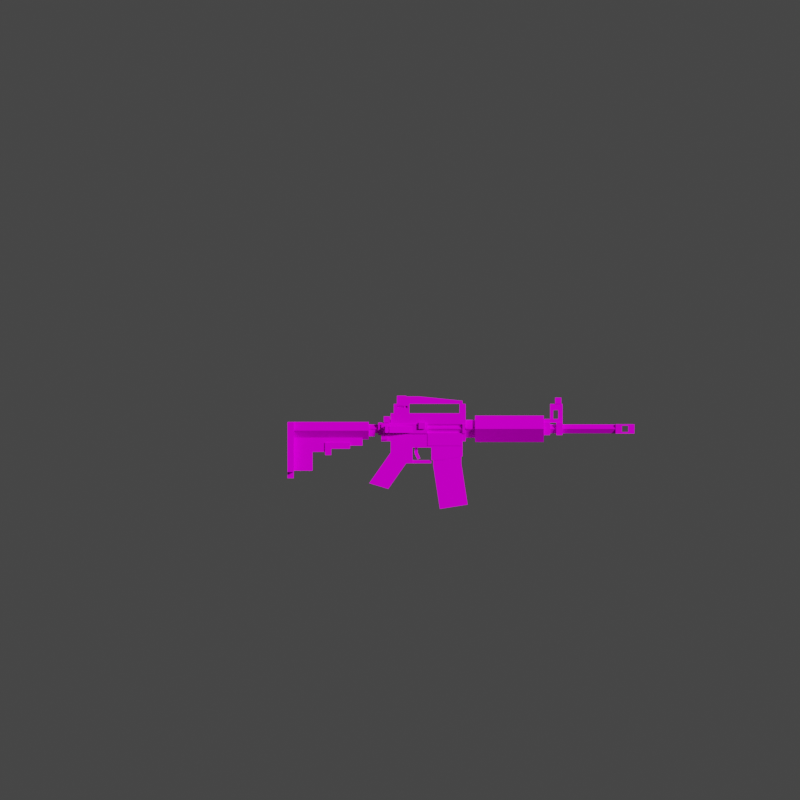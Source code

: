 # Source: m4_stripped.blend  (saved by Blender 3.3.6; exported with 4.5.12 LTS)
import bpy
from mathutils import Matrix  # noqa: F401  (used for matrix-valued properties, if any)

bpy.ops.wm.read_factory_settings(use_empty=True)
scene = bpy.context.scene
scene.name = 'Scene'

# ---- collections
col_collection = bpy.data.collections.new('Collection'); scene.collection.children.link(col_collection)
col_references = bpy.data.collections.new('references'); scene.collection.children.link(col_references)

# ---- images (referenced by path relative to the original .blend; pixels are not part of the script)
import os
ASSET_DIR = os.environ.get("B2B_ASSET_DIR", "")  # directory of the original .blend (textures are referenced by path, not embedded)
HERE = os.path.dirname(os.path.abspath(__file__))  # packed textures are extracted next to this script under _unpacked/

def load_image(name, relpath, width, height, colorspace="sRGB"):
    """Load a texture the original file referenced (path relative to the .blend, or extracted next to this script)."""
    p = next((c for c in (os.path.join(HERE, relpath), os.path.join(ASSET_DIR, relpath)) if relpath and os.path.exists(c)), "")
    if p:
        img = bpy.data.images.load(p, check_existing=True)
        img.name = name
    else:  # same state as the original file: an image datablock whose file is absent (Cycles renders it pink)
        img = bpy.data.images.new(name, width, height)
        img.source = "FILE"
        img.filepath = "//" + (relpath or name)
    img.colorspace_settings.name = colorspace
    return img
img_m4_png = load_image('m4.png', 'm4.png', 1024, 1024, 'sRGB')

# ---- materials (node trees are filled in below, after node groups)
mat_material_001 = bpy.data.materials.new('Material.001')
mat_material_001.use_transparent_shadow = False

# ---- material node trees
mat_material_001.use_nodes = True; mat_material_001.node_tree.nodes.clear()
_N = mat_material_001.node_tree.nodes; _L = mat_material_001.node_tree.links
n0 = _N.new('ShaderNodeBsdfPrincipled'); n0.name = 'Principled BSDF'; n0.location = (10, 300)
n0.distribution = 'GGX'
n0.subsurface_method = 'RANDOM_WALK_SKIN'
n0.inputs[2].default_value = 0.0
n0.inputs[3].default_value = 1.45
n0.inputs[11].default_value = 1.01
n0.inputs[13].default_value = 0.0
n0.inputs[20].default_value = 0.0
n0.inputs[27].default_value = (0.0, 0.0, 0.0, 1.0)
n1 = _N.new('ShaderNodeTexImage'); n1.name = 'Image Texture'; n1.location = (-660, 123)
n1.width = 215
n1.image = img_m4_png
n1.interpolation = 'Closest'
n2 = _N.new('ShaderNodeOutputMaterial'); n2.name = 'Material Output'; n2.location = (300, 300)
_L.new(n0.outputs[0], n2.inputs[0])
_L.new(n1.outputs[0], n0.inputs[0])
_L.new(n1.outputs[1], n0.inputs[4])
n2.is_active_output = True

# ---- world
world_world = bpy.data.worlds.new('World'); scene.world = world_world
world_world.use_nodes = True; world_world.node_tree.nodes.clear()
_N = world_world.node_tree.nodes; _L = world_world.node_tree.links
n0 = _N.new('ShaderNodeOutputWorld'); n0.name = 'World Output'; n0.location = (300, 300)
n1 = _N.new('ShaderNodeBackground'); n1.name = 'Background'; n1.location = (10, 300)
n1.inputs[0].default_value = (0.05088, 0.05088, 0.05088, 1.0)
_L.new(n1.outputs[0], n0.inputs[0])
n0.is_active_output = True
world_world.color = (0.05088, 0.05088, 0.05088)
world_world.use_sun_shadow = False
world_world.sun_shadow_jitter_overblur = 0.0

# ---- cameras
cam_camera_001 = bpy.data.cameras.new('Camera.001')
cam_camera_001.lens = 21.45
cam_camera_001.display_size = 0.01562
cam_camera_001.lens_unit = 'FOV'
cam_camera_002 = bpy.data.cameras.new('Camera.002')
cam_camera_002.type = 'ORTHO'
cam_camera_002.lens = 21.45
cam_camera_002.ortho_scale = 2.0
cam_camera_002.display_size = 0.01562
cam_camera_002.lens_unit = 'FOV'

# ---- lights
light_light = bpy.data.lights.new('Light', 'SUN')
light_light.transmission_factor = 0.0
light_light.angle = 0.1993
light_light.energy = 3.0
light_light.shadow_soft_size = 0.1958
light_light.shadow_cascade_max_distance = 1000.0

# ---- meshes
me_cube_001 = bpy.data.meshes.new('Cube.001')
me_cube_001.from_pydata([(-0.293, -0.1172, -0.1875), (-0.293, 0.1172, -0.1875), (0.293, -0.1172, -0.1875), (0.293, 0.1172, -0.1875), (0.1219, 0.1172, -0.1875), (-0.1219, 0.1172, -0.1875), (-0.1219, -0.1172, -0.1875), (0.1219, -0.1172, -0.1875), (-0.293, -0.1172, -0.07031), (-0.293, 0.1172, -0.07031), (0.293, 0.1172, -0.07031), (0.293, -0.1172, -0.07031), (0.1219, -0.1172, -0.07031), (-0.1219, -0.1172, -0.07031), (-0.1219, 0.1172, -0.07031), (0.1219, 0.1172, -0.07031), (0.1219, 0.5859, -0.1875), (-0.1219, 0.5859, -0.1875), (-0.1219, 0.5859, -0.07031), (0.1219, 0.5859, -0.07031), (-0.293, -0.1172, 0.04687), (-0.293, 0.1172, 0.04687), (0.293, 0.1172, 0.04687), (0.293, -0.1172, 0.04687), (0.1219, -0.1172, 0.04687), (-0.1219, -0.1172, 0.04687), (-0.1219, 0.1172, 0.04687), (0.1219, 0.1172, 0.04687), (-0.2185, 1.732, -1.782), (-0.2185, 1.734, -0.6098), (-0.2185, 2.792, -1.73), (-0.2185, 2.789, -0.6098), (0.2185, 1.732, -1.782), (0.2185, 1.734, -0.6098), (0.2185, 2.792, -1.73), (0.2185, 2.789, -0.6098), (-0.2185, 1.986, -3.426), (0.2185, 1.986, -3.426), (0.2185, 3.028, -3.261), (-0.2185, 3.028, -3.261), (-2.794e-08, -0.5315, -2.27), (-2.794e-08, 0.1407, -1.31), (-2.794e-08, 0.05133, -2.674), (-2.794e-08, 0.7236, -1.714), (0.2344, -0.5315, -2.27), (0.2344, 0.1407, -1.31), (0.2344, 0.05133, -2.674), (0.2344, 0.7236, -1.714), (-2.794e-08, -0.6659, -2.462), (0.2344, -0.6659, -2.462), (-2.794e-08, 0.9609, -1.125), (0.2344, 0.1406, 0.0465), (0.2344, 2.836, 0.0465), (-2.794e-08, -0.2109, -0.8895), (0.2344, 2.836, -0.891), (0.2344, 2.953, 0.0465), (-2.794e-08, 2.953, -0.891), (0.2344, 2.953, -0.891), (0.2344, -0.2109, -0.2465), (0.2344, -0.2109, -0.8895), (0.2344, 0.9609, 0.0465), (0.2344, 0.9609, -1.125), (-2.794e-08, 2.836, -0.891), (0.2344, 0.02344, -0.2465), (0.2344, 0.9609, -1.714), (0.2344, 1.664, -1.125), (0.2344, 1.523, 0.0465), (-2.794e-08, 1.664, -1.125), (0.2344, 1.523, -0.5981), (0.2344, 2.953, -0.5981), (0.2344, 2.836, -0.5981), (0.2344, 0.02344, -0.5981), (0.2344, 0.9609, -0.5981), (0.2344, 1.523, -0.2466), (0.2344, 2.953, -0.2466), (0.2344, 2.836, -0.2466), (0.2344, 0.9609, -0.2466), (0.2344, 2.836, -1.454), (-2.794e-08, 2.836, -1.454), (-2.794e-08, 1.664, -1.594), (-2.794e-08, 2.067, -1.594), (0.2344, -0.2109, -0.6566), (-2.794e-08, 3.305, 0.07493), (-2.794e-08, 5.883, 0.07493), (-2.794e-08, 3.305, -0.9194), (0.4972, 3.305, -0.4223), (-2.794e-08, 5.883, -0.9194), (0.4972, 5.883, -0.4223), (-2.794e-08, 3.304, -0.0873), (0.335, 3.304, -0.4223), (-2.794e-08, 3.304, -0.7572), (0.2919, 2.953, -0.4223), (0.293, 0.02344, -0.2465), (0.293, 0.02344, -0.5981), (0.293, 0.9609, -0.2466), (0.293, 1.523, -0.2466), (0.293, 2.836, -0.2466), (0.293, 2.953, -0.2466), (0.293, 2.836, -0.5981), (0.293, 2.953, -0.5981), (0.293, 0.9609, -0.5981), (0.293, 1.523, -0.5981), (-2.794e-08, -0.2109, -0.6566), (0.2344, -0.3281, -0.5981), (0.2344, -0.3281, -0.2465), (-2.794e-08, -0.3281, -0.2465), (0.2344, -0.3281, -0.6566), (-2.794e-08, -0.3281, -0.6566), (-2.794e-08, -0.3281, -0.5981), (0.2344, 0.1406, -0.1879), (0.2344, -0.2109, -0.1879), (-2.794e-08, 0.1406, -0.1879), (-2.794e-08, -0.2109, -0.1879), (-2.794e-08, -0.3281, -0.1879), (0.2344, -0.3281, -0.1879), (0.293, -0.2109, -0.2465), (0.293, -0.2109, -0.5981), (0.2344, -0.2109, -0.5981), (0.1758, 1.664, -1.714), (0.1758, 1.664, -1.594), (-2.794e-08, 0.9611, -1.594), (0.1758, 0.9611, -1.594), (0.1758, 0.9611, -1.714), (-2.794e-08, 1.664, -1.714), (-2.794e-08, 0.9611, -1.714), (0.2344, -0.2109, -0.8324), (0.293, -0.2109, -0.8324), (0.2344, 0.02344, -0.8324), (0.293, 0.02344, -0.8324), (-2.794e-08, 0.1406, -0.8895), (0.2344, 0.1406, -0.8895), (-2.794e-08, 0.1406, -1.1), (0.2344, 0.1406, -1.1), (0.2344, 0.9609, -1.597), (0.2344, 2.067, -1.594), (0.2344, 1.664, -1.594), (-0.2344, -0.5315, -2.27), (-0.2344, 0.1407, -1.31), (-0.2344, 0.05133, -2.674), (-0.2344, 0.7236, -1.714), (-0.2344, -0.6659, -2.462), (-0.2344, 0.1406, 0.0465), (-0.2344, 2.836, 0.0465), (-0.2344, 2.836, -0.891), (-0.2344, 2.953, 0.0465), (-0.2344, 2.953, -0.891), (-0.2344, -0.2109, -0.2465), (-0.2344, -0.2109, -0.8895), (-0.2344, 0.9609, 0.0465), (-0.2344, 0.9609, -1.125), (-0.2344, 0.02344, -0.2465), (-0.2344, 0.9609, -1.714), (-0.2344, 1.664, -1.125), (-0.2344, 1.523, 0.0465), (-0.2344, 1.523, -0.5981), (-0.2344, 2.953, -0.5981), (-0.2344, 2.836, -0.5981), (-0.2344, 0.02344, -0.5981), (-0.2344, 0.9609, -0.5981), (-0.2344, 1.523, -0.2466), (-0.2344, 2.953, -0.2466), (-0.2344, 2.836, -0.2466), (-0.2344, 0.9609, -0.2466), (-0.2344, 2.836, -1.454), (-0.2344, -0.2109, -0.6566), (-0.4972, 3.305, -0.4223), (-0.4972, 5.883, -0.4223), (-0.335, 3.304, -0.4223), (-0.2919, 2.953, -0.4223), (-0.293, 0.02344, -0.2465), (-0.293, 0.02344, -0.5981), (-0.293, 0.9609, -0.2466), (-0.293, 1.523, -0.2466), (-0.293, 2.836, -0.2466), (-0.293, 2.953, -0.2466), (-0.293, 2.836, -0.5981), (-0.293, 2.953, -0.5981), (-0.293, 0.9609, -0.5981), (-0.293, 1.523, -0.5981), (-0.2344, -0.3281, -0.5981), (-0.2344, -0.3281, -0.2465), (-0.2344, -0.3281, -0.6566), (-0.2344, 0.1406, -0.1879), (-0.2344, -0.2109, -0.1879), (-0.2344, -0.3281, -0.1879), (-0.293, -0.2109, -0.2465), (-0.293, -0.2109, -0.5981), (-0.2344, -0.2109, -0.5981), (-0.1758, 1.664, -1.714), (-0.1758, 1.664, -1.594), (-0.1758, 0.9611, -1.594), (-0.1758, 0.9611, -1.714), (-0.2344, -0.2109, -0.8324), (-0.293, -0.2109, -0.8324), (-0.2344, 0.02344, -0.8324), (-0.293, 0.02344, -0.8324), (-0.2344, 0.1406, -0.8895), (-0.2344, 0.1406, -1.1), (-0.2344, 0.9609, -1.597), (-0.2344, 2.067, -1.594), (-0.2344, 1.664, -1.594), (-2.794e-08, 2.954, -0.0873), (0.335, 2.954, -0.4223), (-2.794e-08, 2.954, -0.7572), (-0.335, 2.954, -0.4223), (-2.794e-08, 2.953, 0.0465), (-0.1641, 1.523, -0.4223), (-0.1641, 2.836, -0.4229), (-4.56e-08, 5.883, -0.5895), (-0.1672, 5.883, -0.4223), (-3.677e-08, 8.578, -0.5895), (-0.1672, 8.579, -0.4223), (0.1672, 5.883, -0.4223), (-2.794e-08, 5.883, -0.255), (0.1672, 8.579, -0.4223), (-1.028e-08, 8.578, -0.255), (0.2578, 1.523, -0.5863), (0.2574, 1.523, -1.055), (0.2578, 2.812, -0.5863), (0.2574, 2.812, -1.055), (-0.1758, 8.578, -0.598), (-0.1758, 8.578, -0.2465), (-0.1758, 9.281, -0.5977), (-0.1758, 9.281, -0.2461), (0.1758, 8.578, -0.598), (0.1758, 8.578, -0.2465), (0.1758, 9.281, -0.5977), (0.1758, 9.281, -0.2461), (-0.1758, 8.812, -0.598), (-0.1758, 8.812, -0.2465), (0.1758, 8.812, -0.598), (0.1758, 8.812, -0.2465), (-0.1758, 9.047, -0.2462), (0.1758, 9.047, -0.5978), (-0.1758, 9.047, -0.5978), (0.1758, 9.047, -0.2462), (-0.1758, 8.578, -0.3049), (-0.1758, 9.281, -0.3045), (0.1758, 9.281, -0.3045), (0.1758, 8.578, -0.3049), (0.1758, 8.812, -0.3049), (-0.1758, 8.812, -0.3049), (0.1758, 9.047, -0.3046), (-0.1758, 9.047, -0.3046), (-0.1758, 9.281, -0.5389), (0.1758, 9.281, -0.5389), (0.1758, 8.578, -0.5392), (0.1758, 8.812, -0.5393), (-0.1758, 8.812, -0.5393), (0.1758, 9.047, -0.539), (-0.1758, 9.047, -0.539), (-0.1758, 8.578, -0.5392), (0.1172, 9.281, -0.5977), (-0.1172, 9.281, -0.5977), (-0.1172, 9.281, -0.2461), (0.1172, 9.281, -0.2461), (-0.1172, 8.578, -0.598), (0.1172, 8.578, -0.598), (0.1172, 8.578, -0.2465), (-0.1172, 8.578, -0.2465), (-0.1172, 8.812, -0.2465), (0.1172, 8.812, -0.2465), (0.1172, 8.812, -0.598), (-0.1172, 8.812, -0.598), (0.1172, 9.047, -0.5978), (-0.1172, 9.047, -0.5978), (-0.1172, 9.047, -0.2462), (0.1172, 9.047, -0.2462), (-0.1172, 9.281, -0.3045), (0.1172, 9.281, -0.3045), (-0.1172, 9.281, -0.5389), (0.1172, 9.281, -0.5389), (0.3194, 0.0295, -0.5699), (0.3194, 0.0295, -0.3356), (0.06094, 0.9307, -0.5699), (0.06094, 0.9307, -0.3356), (0.5447, 0.0941, -0.5699), (0.5447, 0.0941, -0.3356), (0.2862, 0.9953, -0.5699), (0.2862, 0.9953, -0.3356), (0.3646, -0.1282, -0.5699), (0.3646, -0.1282, -0.3356), (0.5899, -0.0636, -0.5699), (0.5899, -0.0636, -0.3356), (0.3751, -0.001504, -0.529), (0.3751, -0.001504, -0.3765), (0.5138, 0.03829, -0.3765), (0.5138, 0.03829, -0.529), (0.3315, -0.01274, -0.5699), (0.3315, -0.01274, -0.3356), (0.5568, 0.05186, -0.3356), (0.5568, 0.05186, -0.5699), (0.3306, 0.1534, -0.529), (0.3306, 0.1534, -0.3765), (0.4694, 0.1932, -0.3765), (0.4694, 0.1932, -0.529), (0.1641, 1.195, -0.4223), (0.1641, 1.195, -0.1879), (0.1641, 1.43, -0.4223), (0.1641, 1.43, -0.1879), (0.3984, 1.195, -0.4223), (0.3984, 1.195, -0.1879), (0.3984, 1.43, -0.4223), (0.3984, 1.43, -0.1879), (-1.118e-07, 1.43, -0.1737), (1.397e-08, 2.836, -0.1737), (-3.806e-24, 1.43, -0.6708), (0.2486, 1.43, -0.4223), (1.257e-07, 2.836, -0.6708), (0.2486, 2.836, -0.4223), (-0.05859, 1.037, -1.338), (-0.05859, 1.037, -1.078), (-0.05859, 1.154, -1.078), (0.05859, 1.037, -1.338), (0.05859, 1.037, -1.078), (0.05859, 1.154, -1.313), (0.05859, 1.154, -1.078), (-0.05859, 1.147, -1.574), (-0.05859, 1.253, -1.525), (-0.05859, 1.154, -1.312), (0.05859, 1.147, -1.574), (0.05859, 1.253, -1.525), (-2.145e-30, -0.6797, -0.8212), (0.3315, -0.6797, -0.4898), (-2.145e-30, -0.6797, -0.1642), (0.07031, -0.9141, -0.7476), (0.07031, -0.9141, -1.052), (0.07031, -3.492, -0.7476), (-1.102e-29, -3.492, -0.8207), (0.3315, -3.492, -0.4898), (-1.102e-29, -3.492, -0.1642), (0.3315, -3.492, -0.8207), (-1.102e-29, -3.492, -2.04), (0.1172, -3.492, -2.039), (-1.102e-29, -3.492, -2.274), (0.1172, -3.492, -2.274), (0.3315, -3.492, -2.039), (0.3315, -3.492, -0.1644), (0.3315, -3.727, -0.4898), (-1.176e-29, -3.727, -0.1642), (0.3315, -3.727, -0.8207), (0.1172, -3.727, -2.039), (-1.176e-29, -3.727, -2.274), (0.1172, -3.727, -2.274), (0.3315, -3.727, -2.039), (0.3315, -3.727, -0.1644), (-1.176e-29, -3.727, -0.8207), (-1.176e-29, -3.727, -2.039), (0.1172, -2.086, -1.172), (0.1172, -2.086, -0.9379), (0.1172, -1.383, -1.172), (0.1172, -1.383, -0.9379), (-6.582e-30, -2.086, -1.172), (-6.582e-30, -2.086, -0.9379), (-4.363e-30, -1.383, -1.172), (-4.363e-30, -1.383, -0.9379), (0.1172, -2.32, -1.172), (0.1172, -2.32, -0.9379), (-7.322e-30, -2.32, -1.172), (-7.322e-30, -2.32, -0.9379), (0.1172, -2.086, -1.407), (-6.582e-30, -2.086, -1.407), (0.1172, -2.32, -1.407), (-7.322e-30, -2.32, -1.407), (0.07031, -2.086, -1.289), (0.07031, -2.789, -1.289), (0.07031, -3.492, -1.993), (0.07031, -2.789, -1.993), (0.07031, -2.086, -1.052), (-0.3315, -0.6797, -0.4898), (-0.07031, -0.9141, -0.7476), (-0.07031, -0.9141, -1.052), (-0.07031, -3.492, -0.7476), (-0.3315, -3.492, -0.4898), (-0.3315, -3.492, -0.8207), (-0.1172, -3.492, -2.039), (-0.1172, -3.492, -2.274), (-0.3315, -3.492, -2.039), (-0.3315, -3.492, -0.1644), (-0.3315, -3.727, -0.4898), (-0.3315, -3.727, -0.8207), (-0.1172, -3.727, -2.039), (-0.1172, -3.727, -2.274), (-0.3315, -3.727, -2.039), (-0.3315, -3.727, -0.1644), (-0.1172, -2.086, -1.172), (-0.1172, -2.086, -0.9379), (-0.1172, -1.383, -1.172), (-0.1172, -1.383, -0.9379), (-0.1172, -2.32, -1.172), (-0.1172, -2.32, -0.9379), (-0.1172, -2.086, -1.407), (-0.1172, -2.32, -1.407), (-0.07031, -2.086, -1.289), (-0.07031, -2.789, -1.289), (-0.07031, -3.492, -1.993), (-0.07031, -2.789, -1.993), (-0.07031, -2.086, -1.052), (-2.794e-08, -0.4453, -0.2565), (-2.794e-08, -0.3281, -0.2565), (-2.794e-08, -0.4453, -0.588), (0.1657, -0.4453, -0.4223), (-2.794e-08, -0.3281, -0.588), (0.1657, -0.3281, -0.4223), (0.1172, -0.4453, -0.4707), (0.1172, -0.3281, -0.4707), (0.1172, -0.4453, -0.7035), (-2.794e-08, -0.6797, -0.2565), (-2.794e-08, -0.4453, -0.7035), (0.1172, -0.6797, -0.7035), (-2.794e-08, -0.6797, -0.7035), (0.1657, -0.6797, -0.4223), (0.1172, -0.6797, -0.4707), (-0.1657, -0.4453, -0.4223), (-0.1657, -0.3281, -0.4223), (-0.1172, -0.4453, -0.4707), (-0.1172, -0.3281, -0.4707), (-0.1172, -0.4453, -0.7035), (-0.1172, -0.6797, -0.7035), (-0.1657, -0.6797, -0.4223), (-0.1172, -0.6797, -0.4707), (-0.2344, 0.2578, 0.0465), (-0.2344, 0.3984, 0.4449), (-0.2344, 0.8437, 0.0465), (0.2344, 0.2578, 0.0465), (0.2344, 0.3984, 0.4449), (0.2344, 0.8437, 0.0465), (-0.2344, 0.3984, 0.3512), (-0.2344, 0.7734, 0.3512), (0.2344, 0.7734, 0.3512), (0.2344, 0.3984, 0.3512), (-0.2344, 0.1406, 0.0465), (0.2344, 0.1406, 0.0465), (-0.2344, 0.1406, 0.1637), (0.2344, 0.1406, 0.1637), (-0.2344, 2.719, 0.0465), (0.2344, 2.719, 0.0465), (-0.2344, 2.719, 0.1637), (0.2344, 2.719, 0.1637), (-0.2344, 2.953, 0.0465), (0.2344, 2.953, 0.0465), (-0.2344, 2.953, 0.1637), (0.2344, 2.953, 0.1637), (-0.2344, 2.719, 0.5152), (0.2344, 2.719, 0.5152), (-0.2344, 2.953, 0.5152), (0.2344, 2.953, 0.5152), (-0.2344, 0.7734, 0.4449), (0.2344, 0.7734, 0.4449), (-0.2344, 1.195, 0.7965), (0.2344, 1.195, 0.7965), (0.2344, 2.836, 0.5152), (-0.2344, 2.836, 0.5152), (-0.2344, 2.836, 0.6324), (0.2344, 2.836, 0.6324), (0.1643, 1.195, 0.7965), (0.1643, 2.836, 0.6324), (-0.1643, 1.195, 0.7965), (-0.1643, 2.836, 0.6324), (0.1643, 1.195, 0.5175), (-0.1643, 1.195, 0.5175), (0.1643, 2.836, 0.5175), (-0.1643, 2.836, 0.5175), (-0.2344, 0.2578, 0.1637), (-0.2344, 0.2578, 0.5152), (0.2344, 0.2578, 0.5152), (0.2344, 0.2578, 0.1637), (0.2344, 0.8437, 0.1637), (-0.2344, 0.8437, 0.1637), (-0.2344, 0.8437, 0.5152), (0.2344, 0.8437, 0.5152), (0.2344, 0.7266, 0.5152), (-0.2344, 0.7266, 0.5152), (-0.2344, 0.7266, 0.7965), (0.2344, 0.7266, 0.7965), (0.1643, 0.7266, 0.7965), (-0.1643, 0.7266, 0.7965), (0.1643, 0.7266, 0.5152), (-0.1643, 0.7266, 0.5152), (-0.2344, 0.3756, 0.8203), (0.2344, 0.3756, 0.8203), (0.1643, 0.3756, 0.8203), (-0.1643, 0.3756, 0.8203), (0.1643, 0.3756, 0.5391), (-0.1643, 0.3756, 0.5391), (-0.2344, 0.7271, 0.8203), (0.2344, 0.7271, 0.8203), (0.1643, 0.7271, 0.8203), (-0.1643, 0.7271, 0.8203), (0.1643, 0.7271, 0.5391), (-0.1643, 0.7271, 0.5391), (-0.2344, 0.3744, 0.5156), (0.2344, 0.3744, 0.5156), (-0.2344, 0.726, 0.5156), (0.2344, 0.726, 0.5156), (-0.09944, 0.4453, 0.6563), (2.095e-08, 0.4453, 0.7557), (-0.09944, 0.6797, 0.6563), (-6.985e-09, 0.6797, 0.7557), (1.397e-08, 0.4453, 0.5568), (0.09944, 0.4453, 0.6563), (-1.397e-08, 0.6797, 0.5568), (0.09944, 0.6797, 0.6563), (-0.1657, 0.4453, 0.6563), (-1.397e-08, 0.4453, 0.822), (6.985e-09, 0.6797, 0.822), (-0.1657, 0.6797, 0.6563), (0.1657, 0.6797, 0.6563), (0.1657, 0.4453, 0.6563), (-0.09375, 0.4453, 0.5859), (-0.09375, 0.6797, 0.5859), (0.09375, 0.6797, 0.5859), (0.09375, 0.4453, 0.5859), (-0.09375, 0.4453, 0.5391), (-0.09375, 0.6797, 0.5391), (0.09375, 0.6797, 0.5391), (0.09375, 0.4453, 0.5391), (0.07227, 0.3434, 0.3508), (0.07227, 0.3434, 0.4446), (-0.2379, 0.509, 0.3508), (-0.2379, 0.509, 0.4446), (0.2379, 0.6535, 0.3508), (0.2379, 0.6535, 0.4446), (-0.07227, 0.8191, 0.3508), (-0.07227, 0.8191, 0.4446), (-0.2344, 0.5477, 0.4538), (-0.2344, 0.4305, 0.6568), (-0.2344, 0.7507, 0.571), (-0.2344, 0.6335, 0.774), (-0.3047, 0.5477, 0.4538), (-0.3047, 0.4305, 0.6568), (-0.3047, 0.7507, 0.571), (-0.3047, 0.6335, 0.774), (-0.1172, 6.422, -0.1892), (-0.1172, 6.586, -0.1892), (0.1172, 6.422, -0.1892), (0.1172, 6.586, -0.1892), (-0.1172, 6.422, -0.04861), (-0.1172, 6.586, -0.04861), (0.1172, 6.422, -0.04861), (-0.1172, 6.117, -0.1892), (0.1172, 6.117, -0.1892), (-0.1172, 6.117, -0.04861), (0.1172, 6.117, -0.04861), (-0.1172, 5.883, -0.1892), (0.1172, 5.883, -0.1892), (-0.1172, 5.883, -0.04861), (0.1172, 5.883, -0.04861), (0.1172, 6.586, -0.04861), (-0.09338, 6.539, 0.7492), (0.09338, 6.539, 0.7492), (0.1172, 6.422, 0.5156), (-0.1172, 6.422, 0.5156), (0.02344, 6.445, 0.5391), (-0.02344, 6.445, 0.5391), (0.1172, 6.539, 0.5156), (-0.1172, 6.539, 0.5156), (0.1172, 6.305, 0.5156), (-0.1172, 6.305, 0.5156), (0.1172, 6.117, 0.2807), (0.1172, 6.117, 0.5164), (-0.1172, 6.422, 0.2811), (-0.1172, 6.586, 0.2811), (0.1172, 6.422, 0.2811), (0.1172, 6.586, 0.2811), (-0.1172, 6.236, 0.2811), (0.1172, 6.236, 0.2811), (-0.1172, 6.117, 0.2807), (-0.1172, 6.117, 0.5164), (-0.141, 6.539, 0.7492), (-0.1406, 6.422, 0.5156), (-0.1406, 6.539, 0.5156), (0.141, 6.539, 0.7492), (0.1406, 6.422, 0.5156), (0.1406, 6.539, 0.5156), (-0.09338, 6.305, 0.7492), (0.09338, 6.305, 0.7492), (-0.141, 6.305, 0.7492), (0.141, 6.305, 0.7492), (0.02344, 6.399, 0.5391), (-0.02344, 6.399, 0.5391), (-0.1406, 6.305, 0.5156), (0.1406, 6.305, 0.5156), (0.09375, 6.539, 0.5391), (-0.09375, 6.539, 0.5391), (0.09375, 6.305, 0.5391), (-0.09375, 6.305, 0.5391), (0.1172, 6.586, 0.5156), (-0.1172, 6.586, 0.5156), (0.02344, 6.445, 0.6563), (-0.02344, 6.445, 0.6563), (0.02344, 6.399, 0.6563), (-0.02344, 6.399, 0.6563), (-0.2344, 6.352, -0.6566), (-0.2344, 6.352, -0.1879), (-0.2344, 6.586, -0.6566), (-0.2344, 6.586, -0.1879), (0.2344, 6.352, -0.6566), (0.2344, 6.352, -0.1879), (0.2344, 6.586, -0.6566), (0.2344, 6.586, -0.1879), (-0.2344, 6.117, -0.1879), (0.2344, 6.117, -0.1879), (-0.2344, 5.883, -0.1879), (0.2344, 5.883, -0.1879), (-0.2344, 6.117, -0.6566), (0.2344, 6.117, -0.6566), (-0.2344, 5.883, -0.6566), (0.2344, 5.883, -0.6566), (-0.1172, 6.234, -0.04861), (0.1172, 6.234, -0.04861)], [(403, 402), (414, 402)], [(4, 3, 2, 7), (1, 5, 6, 0), (5, 4, 7, 6), (15, 4, 16, 19), (1, 9, 14, 5), (2, 11, 12, 7), (6, 13, 8, 0), (3, 10, 11, 2), (4, 15, 10, 3), (0, 8, 9, 1), (17, 18, 19, 16), (14, 15, 19, 18), (5, 14, 18, 17), (4, 5, 17, 16), (14, 9, 21, 26), (8, 13, 25, 20), (10, 15, 27, 22), (6, 7, 12, 13), (21, 20, 25, 26), (23, 22, 27, 24), (26, 25, 24, 27), (13, 12, 24, 25), (9, 8, 20, 21), (11, 10, 22, 23), (12, 11, 23, 24), (15, 14, 26, 27), (28, 29, 31, 30), (30, 31, 35, 34), (34, 35, 33, 32), (32, 33, 29, 28), (35, 31, 29, 33), (34, 32, 37, 38), (28, 30, 39, 36), (30, 34, 38, 39), (32, 28, 36, 37), (37, 36, 39, 38), (46, 44, 49), (42, 43, 47, 46), (46, 47, 45, 44), (44, 45, 41, 40), (44, 40, 48, 49), (49, 48, 42, 46), (55, 52, 75, 74), (66, 60, 76, 73), (54, 62, 56, 57), (45, 132, 131, 41), (61, 50, 67, 65), (70, 54, 57, 69), (135, 79, 80, 134), (86, 87, 85, 84), (85, 82, 88, 89), (87, 83, 82, 85), (85, 89, 90, 84), (87, 86, 83), (91, 98, 99), (91, 96, 98), (68, 101, 100, 72), (75, 96, 97, 74), (69, 99, 98, 70), (96, 91, 97), (95, 94, 100, 101), (63, 92, 94, 76), (76, 94, 95, 73), (99, 69, 91), (97, 91, 74), (104, 114, 113, 105), (108, 107, 106, 103), (103, 104, 105, 108), (81, 106, 107, 102), (112, 113, 114, 110), (58, 110, 114, 104), (117, 103, 106, 81), (58, 104, 103, 117), (116, 115, 58, 117), (93, 71, 72, 100), (116, 93, 92, 115), (63, 58, 115, 92), (94, 92, 93, 100), (110, 109, 111, 112), (110, 58, 63, 109), (63, 76, 109), (51, 109, 76, 60), (79, 120, 121, 119), (118, 122, 124, 123), (119, 121, 122, 118), (118, 123, 79, 119), (59, 125, 102, 53), (81, 102, 125), (125, 127, 128, 126), (93, 116, 126, 128), (81, 125, 126), (81, 126, 116, 117), (93, 128, 127, 71), (53, 129, 130, 59), (129, 131, 132, 130), (59, 130, 127, 125), (121, 133, 64, 122), (43, 124, 122, 47), (122, 64, 47), (61, 121, 120, 50), (121, 61, 133), (134, 80, 78, 77), (65, 67, 79, 135), (138, 140, 136), (42, 138, 139, 43), (138, 136, 137, 139), (136, 40, 41, 137), (136, 140, 48, 40), (140, 138, 42, 48), (144, 160, 161, 142), (78, 163, 143, 62), (153, 159, 162, 148), (143, 145, 56, 62), (159, 153, 142, 161), (137, 41, 131, 197), (149, 152, 67, 50), (156, 155, 145, 143), (200, 199, 80, 79), (86, 84, 165, 166), (165, 167, 88, 82), (166, 165, 82, 83), (165, 84, 90, 167), (166, 83, 86), (168, 176, 175), (168, 175, 173), (154, 158, 177, 178), (161, 160, 174, 173), (155, 156, 175, 176), (173, 174, 168), (173, 175, 178, 172), (172, 178, 177, 171), (150, 162, 171, 169), (159, 161, 173, 172), (156, 154, 178, 175), (162, 159, 172, 171), (176, 168, 155), (174, 160, 168), (180, 105, 113, 184), (108, 179, 181, 107), (179, 108, 105, 180), (164, 102, 107, 181), (112, 183, 184, 113), (146, 180, 184, 183), (187, 164, 181, 179), (146, 187, 179, 180), (186, 187, 146, 185), (170, 177, 158, 157), (186, 185, 169, 170), (150, 169, 185, 146), (171, 177, 170, 169), (183, 112, 111, 182), (183, 182, 150, 146), (150, 182, 162), (141, 148, 162, 182), (79, 189, 190, 120), (188, 123, 124, 191), (189, 188, 191, 190), (188, 189, 79, 123), (147, 53, 102, 192), (164, 192, 102), (192, 193, 195, 194), (170, 195, 193, 186), (164, 193, 192), (164, 187, 186, 193), (170, 157, 194, 195), (53, 147, 196, 129), (129, 196, 197, 131), (147, 192, 194, 196), (190, 191, 151, 198), (43, 139, 191, 124), (191, 139, 151), (149, 50, 120, 190), (190, 198, 149), (199, 163, 78, 80), (152, 200, 79, 67), (72, 65, 68), (206, 207, 75, 73), (88, 167, 204, 201), (90, 89, 202, 203), (167, 90, 203, 204), (89, 88, 201, 202), (202, 201, 204, 203), (56, 205, 55, 57), (145, 144, 205, 56), (91, 69, 74), (168, 160, 155), (55, 205, 52), (144, 142, 205), (205, 142, 52), (66, 52, 142, 153), (60, 66, 153, 148), (51, 60, 148, 141), (152, 149, 158, 154), (54, 77, 78, 62), (65, 72, 61), (156, 143, 152, 154), (54, 70, 65), (200, 152, 199), (163, 199, 152, 143), (77, 54, 65), (198, 151, 139), (133, 47, 64), (194, 158, 196), (72, 130, 61), (158, 194, 157), (130, 72, 127), (72, 71, 127), (158, 149, 196), (196, 149, 197), (130, 132, 61), (132, 45, 133, 61), (197, 149, 198, 137), (139, 137, 198), (47, 133, 45), (134, 77, 65), (135, 134, 65), (206, 73, 68), (95, 101, 68, 73), (65, 70, 68), (73, 75, 52, 66), (70, 75, 207), (96, 75, 70, 98), (68, 70, 207, 206), (109, 51, 111), (182, 111, 141), (51, 141, 111), (208, 209, 211, 210), (214, 215, 213, 212), (210, 214, 212, 208), (215, 211, 209, 213), (216, 217, 219, 218), (243, 232, 223, 237), (269, 255, 227, 238), (240, 231, 225, 239), (262, 230, 224, 257), (260, 229, 221, 259), (266, 232, 229, 260), (264, 233, 230, 262), (242, 235, 231, 240), (236, 221, 229, 241), (238, 227, 235, 242), (252, 226, 233, 264), (254, 223, 232, 266), (241, 229, 232, 243), (245, 238, 242, 249), (251, 236, 241, 248), (247, 240, 239, 246), (271, 269, 238, 245), (250, 243, 237, 244), (234, 250, 244, 222), (252, 271, 245, 226), (230, 247, 246, 224), (233, 249, 247, 230), (220, 251, 248, 228), (226, 245, 249, 233), (228, 248, 250, 234), (222, 244, 270, 253), (253, 270, 271, 252), (244, 237, 268, 270), (227, 255, 267, 235), (255, 254, 266, 267), (222, 253, 265, 234), (253, 252, 264, 265), (234, 265, 263, 228), (235, 267, 261, 231), (231, 261, 258, 225), (261, 260, 259, 258), (228, 263, 256, 220), (263, 262, 257, 256), (237, 223, 254, 268), (268, 254, 255, 269), (214, 210, 257, 246), (246, 257, 224), (246, 239, 214), (214, 239, 258, 215), (239, 225, 258), (259, 215, 258), (221, 236, 259), (215, 259, 236, 211), (236, 251, 211), (251, 220, 256), (210, 211, 251, 256), (256, 257, 210), (215, 214, 210, 211), (272, 273, 275, 274), (278, 279, 277, 276), (276, 277, 273, 272), (274, 278, 276, 272), (279, 275, 273, 277), (282, 283, 281, 280), (284, 292, 295, 287), (281, 289, 288, 280), (283, 290, 289, 281), (282, 291, 290, 283), (280, 288, 291, 282), (284, 288, 289, 285), (286, 290, 291, 287), (287, 291, 288, 284), (285, 289, 290, 286), (285, 293, 292, 284), (286, 294, 293, 285), (287, 295, 294, 286), (298, 299, 303, 302), (302, 303, 301, 300), (300, 301, 297, 296), (298, 302, 300, 296), (303, 299, 297, 301), (308, 309, 307, 306), (309, 305, 304, 307), (310, 311, 312, 319), (319, 312, 316, 315), (315, 316, 314, 313), (313, 314, 311, 310), (317, 310, 319, 318), (318, 319, 315, 321), (321, 315, 313, 320), (320, 313, 310, 317), (318, 321, 320, 317), (324, 330, 329, 323), (323, 329, 328, 322), (328, 329, 331), (333, 335, 334, 332), (331, 336, 333, 328), (333, 332, 328), (329, 337, 345, 338), (338, 345, 339), (331, 340, 344, 336), (336, 344, 341, 333), (337, 330, 339, 345), (329, 338, 340, 331), (330, 329, 338, 339), (333, 341, 343, 335), (335, 343, 342, 334), (346, 341, 344, 340), (347, 342, 343, 341), (346, 347, 341), (346, 340, 338, 339), (330, 337, 329), (350, 351, 349, 348), (348, 360, 361, 352), (348, 352, 354, 350), (351, 355, 353, 349), (350, 354, 355, 351), (357, 359, 358, 356), (353, 359, 357, 349), (349, 357, 356, 348), (360, 362, 363, 361), (356, 362, 360, 348), (323, 322, 324), (367, 365, 327, 366), (325, 327, 368, 326), (364, 368, 327, 365), (324, 369, 373, 330), (369, 322, 328, 373), (328, 374, 373), (375, 332, 334, 376), (374, 328, 375, 377), (375, 328, 332), (373, 379, 384, 378), (379, 339, 384), (374, 377, 383, 380), (377, 375, 381, 383), (378, 384, 339, 330), (373, 374, 380, 379), (330, 339, 379, 373), (375, 376, 382, 381), (376, 334, 342, 382), (346, 380, 383, 381), (347, 381, 382, 342), (346, 381, 347), (346, 339, 379, 380), (330, 373, 378), (387, 385, 386, 388), (385, 352, 361, 391), (385, 387, 354, 352), (388, 386, 353, 355), (387, 388, 355, 354), (390, 389, 358, 359), (353, 386, 390, 359), (386, 385, 389, 390), (391, 361, 363, 392), (389, 385, 391, 392), (369, 324, 322), (396, 395, 372, 394), (370, 371, 397, 372), (393, 394, 372, 397), (358, 363, 362, 356), (358, 389, 392, 363), (405, 404, 400, 402), (403, 399, 398, 401), (401, 404, 405, 403), (400, 404, 406, 408), (404, 401, 411, 412), (408, 406, 409, 410), (401, 398, 407, 411), (404, 412, 409, 406), (416, 402, 400, 415), (414, 413, 398, 399), (413, 414, 416, 415), (400, 408, 417, 415), (415, 420, 419, 413), (408, 410, 418, 417), (413, 419, 407, 398), (415, 417, 418, 420), (466, 465, 464, 463), (424, 466, 434, 432), (426, 467, 466, 424), (468, 467, 438, 437), (421, 463, 468, 423), (432, 434, 433, 431), (466, 463, 433, 434), (463, 421, 431, 433), (438, 436, 440, 442), (423, 468, 437, 435), (467, 426, 436, 438), (439, 441, 442, 440), (435, 437, 441, 439), (442, 441, 445, 446), (437, 438, 444, 443), (443, 444, 470, 469), (450, 454, 456, 455), (437, 452, 445, 441), (438, 442, 446, 451), (438, 451, 454, 444), (443, 453, 452, 437), (447, 448, 425, 422), (467, 468, 469, 470), (453, 449, 457, 458), (450, 455, 475, 474), (460, 459, 461, 462), (456, 461, 459, 455), (457, 460, 462, 458), (456, 454, 451, 461), (452, 453, 458, 462), (453, 443, 449), (454, 450, 444), (457, 449, 473, 476), (427, 422, 425, 430), (422, 427, 463, 464), (430, 425, 465, 466), (429, 430, 466, 467), (427, 428, 468, 463), (428, 429, 448, 447), (429, 428, 427, 430), (470, 444, 450, 474), (469, 473, 449, 443), (470, 474, 471), (469, 472, 473), (470, 471, 448), (467, 470, 448, 429), (471, 465, 425, 448), (472, 469, 447), (469, 468, 428, 447), (472, 447, 422, 464), (478, 476, 473, 472), (471, 474, 475, 477), (457, 476, 478, 460), (455, 459, 477, 475), (459, 460, 478, 477), (464, 465, 471, 472), (480, 481, 483, 492), (479, 491, 484, 482), (491, 492, 483, 484), (486, 494, 489, 487), (485, 488, 490, 493), (493, 490, 489, 494), (484, 483, 489, 490), (481, 480, 486, 487), (479, 485, 493, 491), (480, 492, 494, 486), (484, 490, 488, 482), (482, 488, 485, 479), (483, 481, 487, 489), (495, 496, 504, 503), (498, 497, 506, 505), (502, 498, 505, 507), (496, 500, 508, 504), (501, 499, 500, 502), (501, 497, 495, 499), (495, 497, 498, 496), (498, 502, 500, 496), (504, 508, 507, 505), (506, 503, 504, 505), (507, 508, 512, 511), (503, 506, 510, 509), (495, 503, 509, 499), (499, 512, 508, 500), (502, 507, 511, 501), (501, 510, 506, 497), (511, 512, 516, 515), (509, 510, 514, 513), (499, 513, 516), (509, 513, 499), (499, 516, 512), (501, 515, 514), (501, 514, 510), (511, 515, 501), (492, 491, 493, 494), (517, 518, 520, 519), (519, 520, 524, 523), (523, 524, 522, 521), (521, 522, 518, 517), (527, 531, 532, 528), (531, 529, 530, 532), (529, 525, 526, 530), (527, 525, 529, 531), (532, 530, 526, 528), (451, 446, 461), (452, 462, 445), (445, 462, 461, 446), (534, 533, 537, 538), (536, 534, 538, 548), (535, 536, 548, 539), (542, 540, 544, 546), (541, 543, 547, 545), (561, 552, 556, 562), (563, 564, 555, 551), (556, 555, 587, 588), (561, 563, 551, 552), (542, 546, 547, 543), (556, 584, 583, 555), (555, 583, 574), (550, 572, 574, 583), (537, 539, 563, 561), (539, 548, 564, 563), (538, 537, 561, 562), (548, 538, 562, 564), (566, 563, 551, 557), (558, 552, 561, 565), (559, 560, 568, 567), (558, 565, 567, 568), (566, 557, 560, 559), (557, 558, 568, 560), (556, 552, 570, 571), (556, 571, 584), (551, 573, 582, 557), (551, 555, 574, 573), (584, 571, 569, 549), (563, 566, 565, 561), (572, 573, 574), (582, 573, 578), (573, 572, 578), (571, 570, 569), (570, 577, 569), (581, 577, 570), (584, 549, 575, 586), (583, 585, 576, 550), (580, 579, 591, 592), (552, 558, 581, 570), (586, 575, 577, 581), (585, 582, 578, 576), (582, 585, 557), (581, 558, 586), (558, 557, 585, 586), (550, 576, 578, 572), (549, 569, 577, 575), (554, 553, 583, 584), (579, 580, 586, 585), (580, 554, 584, 586), (553, 579, 585, 583), (556, 588, 562), (587, 555, 564), (587, 564, 562, 588), (590, 592, 591, 589), (554, 580, 592, 590), (553, 554, 590, 589), (579, 553, 589, 591), (593, 594, 596, 595), (595, 596, 600, 599), (599, 600, 598, 597), (597, 598, 594, 593), (595, 599, 597, 593), (601, 602, 606, 605), (605, 606, 608, 607), (602, 604, 608, 606), (603, 601, 605, 607), (604, 603, 607, 608), (594, 598, 600, 596), (601, 603, 604, 602), (539, 610, 541, 535), (533, 535, 541, 540), (533, 540, 609, 537), (542, 609, 540), (543, 541, 610), (537, 609, 610, 539), (543, 559, 567, 542), (610, 609, 565, 566), (559, 543, 610, 566), (565, 609, 542, 567)])
_uv = me_cube_001.uv_layers.new(name='UVMap')
_uv.uv.foreach_set('vector', [0.1786, 0.5955, 0.1786, 0.6042, 0.1667, 0.6042, 0.1667, 0.5955, 0.1786, 0.5744, 0.1786, 0.5831, 0.1667, 0.5831, 0.1667, 0.5744, 0.1786, 0.5831, 0.1786, 0.5955, 0.1667, 0.5955, 0.1667, 0.5831, 0.2143, 0.5714, 0.2143, 0.5595, 0.2381, 0.5595, 0.2381, 0.5714, 0.2143, 0.6044, 0.2083, 0.6044, 0.2083, 0.5957, 0.2143, 0.5957, 0.1786, 0.6042, 0.1846, 0.6042, 0.1846, 0.5955, 0.1786, 0.5955, 0.1786, 0.5832, 0.1846, 0.5832, 0.1846, 0.5746, 0.1786, 0.5746, 0.2024, 0.5596, 0.2024, 0.5655, 0.1906, 0.5655, 0.1906, 0.5596, 0.2143, 0.5833, 0.2083, 0.5833, 0.2083, 0.5747, 0.2143, 0.5747, 0.2023, 0.6073, 0.2023, 0.6131, 0.1906, 0.6131, 0.1906, 0.6073, 0.375, 0.3333, 0.5, 0.3333, 0.5, 0.4167, 0.375, 0.4167, 0.2143, 0.5833, 0.2143, 0.5714, 0.2381, 0.5714, 0.2381, 0.5833, 0.2143, 0.5952, 0.2143, 0.5833, 0.2381, 0.5833, 0.2381, 0.5952, 0.2143, 0.6071, 0.2143, 0.5952, 0.2381, 0.5952, 0.2381, 0.6071, 0.2083, 0.5957, 0.2083, 0.6044, 0.2024, 0.6044, 0.2024, 0.5957, 0.1846, 0.5746, 0.1846, 0.5832, 0.1905, 0.5832, 0.1905, 0.5746, 0.2083, 0.5747, 0.2083, 0.5833, 0.2024, 0.5833, 0.2024, 0.5747, 0.1786, 0.5832, 0.1786, 0.5955, 0.1846, 0.5955, 0.1846, 0.5832, 0.1905, 0.604, 0.2024, 0.604, 0.2024, 0.5954, 0.1905, 0.5954, 0.2024, 0.5744, 0.1905, 0.5744, 0.1905, 0.583, 0.2024, 0.583, 0.1905, 0.5954, 0.2024, 0.5954, 0.2024, 0.583, 0.1905, 0.583, 0.1846, 0.5832, 0.1846, 0.5955, 0.1905, 0.5955, 0.1905, 0.5832, 0.1906, 0.6131, 0.2023, 0.6131, 0.2023, 0.619, 0.1906, 0.619, 0.1906, 0.5655, 0.2024, 0.5655, 0.2024, 0.5714, 0.1906, 0.5714, 0.1846, 0.5955, 0.1846, 0.6042, 0.1905, 0.6042, 0.1905, 0.5955, 0.2083, 0.5833, 0.2083, 0.5957, 0.2024, 0.5957, 0.2024, 0.5833, 0.4881, 0.2024, 0.4881, 0.2619, 0.5416, 0.2621, 0.5419, 0.2052, 0.3811, 0.2052, 0.3813, 0.2621, 0.4051, 0.262, 0.4049, 0.2051, 0.4105, 0.2051, 0.4108, 0.262, 0.4643, 0.2619, 0.4643, 0.2024, 0.4643, 0.2024, 0.4643, 0.2619, 0.4881, 0.2619, 0.4881, 0.2024, 0.4108, 0.2857, 0.4108, 0.2619, 0.4643, 0.2619, 0.4643, 0.2857, 0.4108, 0.1967, 0.4643, 0.2024, 0.4644, 0.1192, 0.4109, 0.1193, 0.4881, 0.2024, 0.5417, 0.1968, 0.5417, 0.1198, 0.4882, 0.1195, 0.381, 0.1967, 0.4048, 0.1967, 0.4049, 0.1191, 0.3811, 0.1191, 0.4643, 0.2024, 0.4881, 0.2024, 0.4882, 0.1195, 0.4644, 0.1195, 0.4643, 0.09571, 0.4643, 0.119, 0.4108, 0.119, 0.4108, 0.09571, 0.2383, 0.3454, 0.2738, 0.3452, 0.2738, 0.3334, 0.2262, 0.3452, 0.2262, 0.4048, 0.2381, 0.4048, 0.2381, 0.3452, 0.2383, 0.3454, 0.2383, 0.4041, 0.2738, 0.4039, 0.2738, 0.3452, 0.2976, 0.3452, 0.2976, 0.4048, 0.2857, 0.4048, 0.2857, 0.3452, 0.2976, 0.3452, 0.2857, 0.3452, 0.2857, 0.3333, 0.2976, 0.3333, 0.2738, 0.3103, 0.2738, 0.3215, 0.2382, 0.3215, 0.2382, 0.3103, 0.4702, 0.4642, 0.4643, 0.4642, 0.4643, 0.4495, 0.4702, 0.4495, 0.3976, 0.4642, 0.3691, 0.4642, 0.3691, 0.4495, 0.3976, 0.4495, 0.4643, 0.369, 0.4643, 0.3571, 0.4703, 0.3571, 0.4703, 0.369, 0.2976, 0.4074, 0.2976, 0.418, 0.2857, 0.418, 0.2857, 0.4074, 0.4643, 0.2976, 0.4643, 0.3095, 0.5, 0.3095, 0.5, 0.2976, 0.4643, 0.4316, 0.4643, 0.4167, 0.4702, 0.4167, 0.4702, 0.4316, 0.4048, 0.369, 0.4048, 0.3571, 0.4252, 0.3571, 0.4252, 0.369, 0.6548, 0.4524, 0.6548, 0.4881, 0.5238, 0.4881, 0.5238, 0.4524, 0.4882, 0.5952, 0.4882, 0.5597, 0.494, 0.5655, 0.494, 0.5894, 0.6548, 0.4881, 0.6548, 0.5238, 0.5238, 0.5238, 0.5238, 0.4881, 0.4882, 0.5952, 0.494, 0.5894, 0.518, 0.5894, 0.5238, 0.5952, 0.6905, 0.5953, 0.6549, 0.5953, 0.6905, 0.5596, 0.2568, 0.4375, 0.2508, 0.4286, 0.2568, 0.4286, 0.2568, 0.4375, 0.2508, 0.4464, 0.2508, 0.4286, 0.1835, 0.4078, 0.1835, 0.4048, 0.155, 0.4048, 0.155, 0.4078, 0.2506, 0.4554, 0.2506, 0.4525, 0.2565, 0.4525, 0.2565, 0.4554, 0.253, 0.4121, 0.253, 0.4155, 0.2599, 0.4155, 0.2599, 0.4121, 0.2508, 0.4464, 0.2568, 0.4375, 0.2568, 0.4464, 0.1833, 0.4464, 0.1549, 0.4464, 0.1549, 0.4286, 0.1833, 0.4286, 0.1077, 0.4554, 0.1077, 0.4525, 0.1553, 0.4525, 0.1553, 0.4554, 0.1553, 0.4554, 0.1553, 0.4525, 0.1839, 0.4525, 0.1839, 0.4554, 0.262, 0.4524, 0.2659, 0.4524, 0.262, 0.4405, 0.262, 0.4286, 0.262, 0.4405, 0.2659, 0.4286, 0.2976, 0.4612, 0.2976, 0.4641, 0.2857, 0.4641, 0.2857, 0.4612, 0.2857, 0.4434, 0.2857, 0.4405, 0.2976, 0.4405, 0.2976, 0.4434, 0.2976, 0.4434, 0.2976, 0.4612, 0.2857, 0.4612, 0.2857, 0.4434, 0.3095, 0.369, 0.3036, 0.369, 0.3036, 0.3571, 0.3095, 0.3571, 0.3097, 0.4762, 0.3038, 0.4762, 0.3038, 0.4643, 0.3097, 0.4643, 0.3095, 0.4495, 0.3095, 0.4523, 0.3036, 0.4523, 0.3036, 0.4495, 0.3095, 0.4316, 0.3036, 0.4316, 0.3036, 0.4286, 0.3095, 0.4286, 0.3095, 0.4495, 0.3036, 0.4495, 0.3036, 0.4316, 0.3095, 0.4316, 0.09523, 0.4286, 0.09523, 0.4464, 0.09225, 0.4464, 0.09225, 0.4286, 0.1075, 0.4048, 0.1075, 0.4078, 0.155, 0.4078, 0.155, 0.4048, 0.0953, 0.4286, 0.1071, 0.4286, 0.1071, 0.4464, 0.0953, 0.4464, 0.1077, 0.4554, 0.09575, 0.4554, 0.09575, 0.4525, 0.1077, 0.4525, 0.1545, 0.4464, 0.1071, 0.4464, 0.1071, 0.4286, 0.1545, 0.4286, 0.3097, 0.4643, 0.3275, 0.4643, 0.3275, 0.4762, 0.3097, 0.4762, 0.3095, 0.4523, 0.3095, 0.4495, 0.3214, 0.4495, 0.3274, 0.4523, 0.3214, 0.4495, 0.3691, 0.4495, 0.3274, 0.4524, 0.3274, 0.4642, 0.3274, 0.4524, 0.3691, 0.4495, 0.3691, 0.4642, 0.5714, 0.3095, 0.5357, 0.3095, 0.5357, 0.2976, 0.5714, 0.2976, 0.5714, 0.3571, 0.5357, 0.3571, 0.5357, 0.3452, 0.5714, 0.3452, 0.5714, 0.2976, 0.5357, 0.2976, 0.5357, 0.2857, 0.5714, 0.2857, 0.5833, 0.3214, 0.5833, 0.3095, 0.5714, 0.3095, 0.5714, 0.3214, 0.2976, 0.4287, 0.2976, 0.4316, 0.2857, 0.4405, 0.2857, 0.4287, 0.2976, 0.4405, 0.2857, 0.4405, 0.2976, 0.4316, 0.08373, 0.4078, 0.09561, 0.4078, 0.09561, 0.4048, 0.08373, 0.4048, 0.107, 0.4284, 0.09545, 0.4284, 0.09545, 0.4169, 0.107, 0.4169, 0.09225, 0.4256, 0.09225, 0.4167, 0.09523, 0.4167, 0.09225, 0.4256, 0.09523, 0.4167, 0.09523, 0.4286, 0.09225, 0.4286, 0.1075, 0.4048, 0.09561, 0.4048, 0.09561, 0.4078, 0.1075, 0.4078, 0.3095, 0.3571, 0.3274, 0.3571, 0.3274, 0.369, 0.3095, 0.369, 0.2857, 0.4287, 0.2857, 0.418, 0.2976, 0.418, 0.2976, 0.4287, 0.3095, 0.4168, 0.3274, 0.4168, 0.3214, 0.4197, 0.3095, 0.4197, 0.4407, 0.3007, 0.4405, 0.2977, 0.4346, 0.2977, 0.4346, 0.3007, 0.357, 0.3571, 0.3691, 0.3571, 0.3691, 0.3661, 0.357, 0.369, 0.3691, 0.3661, 0.3691, 0.369, 0.357, 0.369, 0.4644, 0.2977, 0.4407, 0.3007, 0.4407, 0.3095, 0.4644, 0.3095, 0.4407, 0.3007, 0.4644, 0.2977, 0.4405, 0.2977, 0.4252, 0.369, 0.4252, 0.3571, 0.4643, 0.3571, 0.4643, 0.369, 0.5, 0.2976, 0.5, 0.3095, 0.5238, 0.3095, 0.5238, 0.2976, 0.2143, 0.346, 0.1786, 0.334, 0.1786, 0.3458, 0.2262, 0.3452, 0.2143, 0.3452, 0.2143, 0.4048, 0.2262, 0.4048, 0.2143, 0.3457, 0.1786, 0.3455, 0.1786, 0.4046, 0.2143, 0.4048, 0.2738, 0.3452, 0.2857, 0.3452, 0.2857, 0.4048, 0.2738, 0.4048, 0.2738, 0.3452, 0.2738, 0.3333, 0.2857, 0.3333, 0.2857, 0.3452, 0.2738, 0.3326, 0.2382, 0.3326, 0.2382, 0.3215, 0.2738, 0.3215, 0.4703, 0.4882, 0.4703, 0.503, 0.4643, 0.503, 0.4643, 0.4882, 0.4881, 0.3882, 0.5, 0.3882, 0.5, 0.4167, 0.4881, 0.4167, 0.3977, 0.4882, 0.3977, 0.503, 0.3691, 0.503, 0.3691, 0.4882, 0.4643, 0.3452, 0.4703, 0.3452, 0.4703, 0.3571, 0.4643, 0.3571, 0.3977, 0.503, 0.3977, 0.4882, 0.4643, 0.4882, 0.4643, 0.503, 0.2739, 0.4074, 0.2857, 0.4074, 0.2857, 0.418, 0.2739, 0.418, 0.4643, 0.3214, 0.5, 0.3214, 0.5, 0.3095, 0.4643, 0.3095, 0.4643, 0.5209, 0.4703, 0.5209, 0.4703, 0.5357, 0.4643, 0.5357, 0.4048, 0.3452, 0.4252, 0.3452, 0.4252, 0.3571, 0.4048, 0.3571, 0.6548, 0.5952, 0.5238, 0.5952, 0.5238, 0.5595, 0.6548, 0.5595, 0.5238, 0.5597, 0.518, 0.5655, 0.494, 0.5655, 0.4882, 0.5597, 0.6548, 0.5595, 0.5238, 0.5595, 0.5238, 0.5238, 0.6548, 0.5238, 0.5238, 0.5597, 0.5238, 0.5952, 0.518, 0.5894, 0.518, 0.5655, 0.6549, 0.5596, 0.6905, 0.5596, 0.6549, 0.5953, 0.256, 0.5148, 0.256, 0.5238, 0.2501, 0.5238, 0.256, 0.5148, 0.2501, 0.5238, 0.2501, 0.5059, 0.1832, 0.5387, 0.1547, 0.5387, 0.1547, 0.5417, 0.1832, 0.5417, 0.2501, 0.5, 0.256, 0.5, 0.256, 0.497, 0.2501, 0.497, 0.2588, 0.4119, 0.2507, 0.4119, 0.2507, 0.4159, 0.2588, 0.4159, 0.2501, 0.5059, 0.256, 0.5059, 0.256, 0.5148, 0.2501, 0.506, 0.2501, 0.5238, 0.1834, 0.5238, 0.1834, 0.506, 0.1834, 0.506, 0.1834, 0.5238, 0.1549, 0.5238, 0.1549, 0.506, 0.1071, 0.5, 0.1548, 0.5, 0.1548, 0.497, 0.1071, 0.497, 0.1834, 0.5, 0.2501, 0.5, 0.2501, 0.497, 0.1834, 0.497, 0.2498, 0.5387, 0.1832, 0.5387, 0.1832, 0.5417, 0.2498, 0.5417, 0.1548, 0.5, 0.1834, 0.5, 0.1834, 0.497, 0.1548, 0.497, 0.2676, 0.5237, 0.2675, 0.512, 0.2637, 0.5237, 0.2676, 0.5002, 0.2637, 0.5002, 0.2675, 0.512, 0.2739, 0.4612, 0.2857, 0.4612, 0.2857, 0.4641, 0.2739, 0.4641, 0.2857, 0.4434, 0.2739, 0.4434, 0.2739, 0.4405, 0.2857, 0.4405, 0.2739, 0.4434, 0.2857, 0.4434, 0.2857, 0.4612, 0.2739, 0.4612, 0.3095, 0.3452, 0.3095, 0.3571, 0.3036, 0.3571, 0.3036, 0.3452, 0.3097, 0.4762, 0.3097, 0.4881, 0.3038, 0.4881, 0.3038, 0.4762, 0.3097, 0.503, 0.3037, 0.503, 0.3037, 0.5, 0.3097, 0.5, 0.3097, 0.5209, 0.3097, 0.5238, 0.3037, 0.5238, 0.3037, 0.5209, 0.3097, 0.503, 0.3097, 0.5209, 0.3037, 0.5209, 0.3037, 0.503, 0.0918, 0.5179, 0.09477, 0.5179, 0.09477, 0.5001, 0.0918, 0.5001, 0.1071, 0.5417, 0.1547, 0.5417, 0.1547, 0.5387, 0.1071, 0.5387, 0.09536, 0.5238, 0.09536, 0.506, 0.1073, 0.506, 0.1073, 0.5238, 0.1071, 0.5, 0.1071, 0.497, 0.09523, 0.497, 0.09523, 0.5, 0.1549, 0.506, 0.1549, 0.5238, 0.1073, 0.5238, 0.1073, 0.506, 0.3097, 0.4881, 0.3097, 0.4762, 0.3275, 0.4762, 0.3275, 0.4881, 0.3097, 0.5, 0.3275, 0.5, 0.3216, 0.503, 0.3097, 0.503, 0.3216, 0.503, 0.3275, 0.5, 0.3691, 0.503, 0.3275, 0.4882, 0.3691, 0.4882, 0.3691, 0.503, 0.3275, 0.5, 0.5714, 0.3095, 0.5714, 0.3214, 0.5357, 0.3214, 0.5357, 0.3095, 0.5714, 0.3333, 0.5714, 0.3452, 0.5357, 0.3452, 0.5357, 0.3333, 0.5714, 0.3214, 0.5714, 0.3333, 0.5357, 0.3333, 0.5357, 0.3214, 0.5833, 0.2976, 0.5714, 0.2976, 0.5714, 0.3095, 0.5833, 0.3095, 0.2739, 0.4287, 0.2857, 0.4287, 0.2857, 0.4405, 0.2739, 0.4316, 0.2739, 0.4405, 0.2739, 0.4316, 0.2857, 0.4405, 0.08338, 0.5387, 0.08338, 0.5417, 0.09527, 0.5417, 0.09527, 0.5387, 0.1071, 0.5238, 0.1071, 0.5357, 0.09536, 0.5357, 0.09536, 0.5238, 0.09477, 0.5209, 0.0918, 0.5298, 0.09477, 0.5298, 0.09477, 0.5209, 0.09477, 0.5179, 0.0918, 0.5179, 0.0918, 0.5298, 0.1071, 0.5417, 0.1071, 0.5387, 0.09527, 0.5387, 0.09527, 0.5417, 0.3095, 0.3571, 0.3095, 0.3452, 0.3274, 0.3452, 0.3274, 0.3571, 0.2857, 0.4287, 0.2739, 0.4287, 0.2739, 0.418, 0.2857, 0.418, 0.3097, 0.5357, 0.3097, 0.5328, 0.3216, 0.5328, 0.3275, 0.5357, 0.4407, 0.3184, 0.4346, 0.3184, 0.4346, 0.3214, 0.4405, 0.3214, 0.357, 0.3571, 0.357, 0.3452, 0.3691, 0.3482, 0.3691, 0.3571, 0.3691, 0.3482, 0.357, 0.3452, 0.3691, 0.3452, 0.4644, 0.3214, 0.4644, 0.3095, 0.4407, 0.3095, 0.4407, 0.3184, 0.4407, 0.3184, 0.4405, 0.3214, 0.4644, 0.3214, 0.4252, 0.3452, 0.4643, 0.3452, 0.4643, 0.3571, 0.4252, 0.3571, 0.5, 0.3214, 0.5238, 0.3214, 0.5238, 0.3095, 0.5, 0.3095, 0.369, 0.4316, 0.4048, 0.4048, 0.3976, 0.4316, 0.6429, 0.4188, 0.7143, 0.4188, 0.7143, 0.4405, 0.6429, 0.4405, 0.5238, 0.5119, 0.5238, 0.5357, 0.5, 0.5357, 0.5, 0.5119, 0.5238, 0.4643, 0.5238, 0.4881, 0.5, 0.4881, 0.5, 0.4643, 0.5238, 0.5357, 0.5238, 0.5595, 0.5, 0.5595, 0.5, 0.5357, 0.5238, 0.4881, 0.5238, 0.5119, 0.5, 0.5119, 0.5, 0.4881, 0.5, 0.5357, 0.5, 0.5595, 0.4762, 0.5595, 0.4762, 0.5357, 0.4881, 0.4167, 0.4881, 0.4642, 0.4762, 0.4642, 0.4762, 0.4167, 0.5, 0.4167, 0.5, 0.4642, 0.4881, 0.4642, 0.4881, 0.4167, 0.262, 0.4405, 0.2659, 0.4524, 0.2659, 0.4286, 0.2675, 0.512, 0.2637, 0.5002, 0.2637, 0.5237, 0.47, 0.4643, 0.47, 0.4762, 0.464, 0.4643, 0.47, 0.4881, 0.464, 0.4881, 0.47, 0.4762, 0.47, 0.4762, 0.464, 0.4881, 0.464, 0.4643, 0.3976, 0.4643, 0.464, 0.4643, 0.464, 0.4881, 0.3976, 0.4881, 0.3691, 0.4643, 0.3976, 0.4643, 0.3976, 0.4881, 0.3691, 0.4881, 0.3275, 0.4643, 0.3691, 0.4643, 0.3691, 0.4881, 0.3275, 0.4881, 0.4048, 0.5476, 0.3691, 0.5476, 0.3691, 0.5209, 0.3977, 0.5209, 0.4762, 0.4167, 0.4762, 0.3882, 0.4881, 0.3882, 0.4881, 0.4167, 0.4048, 0.4048, 0.369, 0.4316, 0.369, 0.4048, 0.4643, 0.5209, 0.4643, 0.5357, 0.4048, 0.5476, 0.3977, 0.5209, 0.4643, 0.4167, 0.4643, 0.4316, 0.4048, 0.4048, 0.4048, 0.5714, 0.4048, 0.5476, 0.4253, 0.5714, 0.4642, 0.5643, 0.4253, 0.5714, 0.4048, 0.5476, 0.4642, 0.5357, 0.4643, 0.3882, 0.4643, 0.4167, 0.4048, 0.4048, 0.3691, 0.5715, 0.3691, 0.5775, 0.357, 0.5775, 0.369, 0.3809, 0.357, 0.3749, 0.369, 0.3749, 0.3216, 0.5328, 0.3691, 0.5209, 0.3275, 0.5357, 0.369, 0.4316, 0.3274, 0.4168, 0.369, 0.4048, 0.3691, 0.5209, 0.3216, 0.5328, 0.3216, 0.5209, 0.3274, 0.4168, 0.369, 0.4316, 0.3214, 0.4197, 0.369, 0.4316, 0.3214, 0.4316, 0.3214, 0.4197, 0.3691, 0.5209, 0.3691, 0.5476, 0.3275, 0.5357, 0.3275, 0.5357, 0.3691, 0.5476, 0.3275, 0.5464, 0.3274, 0.4168, 0.3274, 0.4061, 0.369, 0.4048, 0.3274, 0.4061, 0.3274, 0.3954, 0.369, 0.3809, 0.369, 0.4048, 0.3274, 0.5464, 0.3691, 0.5476, 0.3691, 0.5715, 0.3274, 0.557, 0.357, 0.5775, 0.3274, 0.557, 0.3691, 0.5715, 0.357, 0.3749, 0.369, 0.3809, 0.3274, 0.3954, 0.4252, 0.381, 0.4643, 0.3882, 0.4048, 0.4048, 0.4048, 0.381, 0.4252, 0.381, 0.4048, 0.4048, 0.6428, 0.4168, 0.6159, 0.4287, 0.6159, 0.4049, 0.6119, 0.4287, 0.6119, 0.4049, 0.6159, 0.4049, 0.6159, 0.4287, 0.4048, 0.4048, 0.4643, 0.4316, 0.3976, 0.4316, 0.3976, 0.4495, 0.4643, 0.4495, 0.4643, 0.4642, 0.3976, 0.4642, 0.7413, 0.4286, 0.7413, 0.4048, 0.7143, 0.4167, 0.7453, 0.4048, 0.7413, 0.4048, 0.7413, 0.4286, 0.7453, 0.4286, 0.6429, 0.3931, 0.7143, 0.3931, 0.7143, 0.4148, 0.6429, 0.4148, 0.2976, 0.4524, 0.2976, 0.4643, 0.2857, 0.4524, 0.2738, 0.4524, 0.2857, 0.4524, 0.2738, 0.4643, 0.2976, 0.4643, 0.2738, 0.4643, 0.2857, 0.4524, 0.6615, 0.5, 0.6615, 0.4881, 0.7976, 0.4881, 0.7976, 0.5, 0.7976, 0.4643, 0.7976, 0.4762, 0.6615, 0.4762, 0.6615, 0.4643, 0.7976, 0.4524, 0.7976, 0.4643, 0.6615, 0.4643, 0.6615, 0.4524, 0.7976, 0.4762, 0.7976, 0.4881, 0.6615, 0.4881, 0.6615, 0.4762, 0.5357, 0.3929, 0.5357, 0.369, 0.6013, 0.369, 0.6013, 0.3929, 0.8571, 0.5357, 0.8571, 0.5238, 0.869, 0.5238, 0.869, 0.5357, 0.881, 0.5833, 0.881, 0.5952, 0.869, 0.5952, 0.869, 0.5833, 0.8452, 0.4762, 0.8452, 0.4881, 0.8333, 0.4881, 0.8333, 0.4762, 0.8452, 0.5833, 0.8452, 0.5952, 0.8333, 0.5952, 0.8333, 0.5833, 0.8452, 0.5119, 0.8452, 0.5238, 0.8333, 0.5238, 0.8333, 0.5119, 0.8571, 0.5119, 0.8571, 0.5238, 0.8452, 0.5238, 0.8452, 0.5119, 0.8571, 0.5833, 0.8571, 0.5952, 0.8452, 0.5952, 0.8452, 0.5833, 0.8571, 0.4762, 0.8571, 0.4881, 0.8452, 0.4881, 0.8452, 0.4762, 0.8333, 0.5357, 0.8333, 0.5238, 0.8452, 0.5238, 0.8452, 0.5357, 0.869, 0.4762, 0.869, 0.4881, 0.8571, 0.4881, 0.8571, 0.4762, 0.869, 0.5833, 0.869, 0.5952, 0.8571, 0.5952, 0.8571, 0.5833, 0.869, 0.5119, 0.869, 0.5238, 0.8571, 0.5238, 0.8571, 0.5119, 0.8452, 0.5357, 0.8452, 0.5238, 0.8571, 0.5238, 0.8571, 0.5357, 0.869, 0.4643, 0.869, 0.4762, 0.8571, 0.4762, 0.8571, 0.4643, 0.8333, 0.5476, 0.8333, 0.5357, 0.8452, 0.5357, 0.8452, 0.5476, 0.8452, 0.4643, 0.8452, 0.4762, 0.8333, 0.4762, 0.8333, 0.4643, 0.881, 0.5714, 0.881, 0.5833, 0.869, 0.5833, 0.869, 0.5714, 0.8571, 0.5476, 0.8571, 0.5357, 0.869, 0.5357, 0.869, 0.5476, 0.8571, 0.5595, 0.8571, 0.5476, 0.869, 0.5476, 0.869, 0.5595, 0.881, 0.5595, 0.881, 0.5714, 0.869, 0.5714, 0.869, 0.5595, 0.8452, 0.4524, 0.8452, 0.4643, 0.8333, 0.4643, 0.8333, 0.4524, 0.8571, 0.4524, 0.8571, 0.4643, 0.8452, 0.4643, 0.8452, 0.4524, 0.8333, 0.5595, 0.8333, 0.5476, 0.8452, 0.5476, 0.8452, 0.5595, 0.869, 0.4524, 0.869, 0.4643, 0.8571, 0.4643, 0.8571, 0.4524, 0.8452, 0.5595, 0.8452, 0.5476, 0.8571, 0.5476, 0.8571, 0.5595, 0.9048, 0.5595, 0.9048, 0.5714, 0.8929, 0.5714, 0.8929, 0.5595, 0.8929, 0.5595, 0.8929, 0.5714, 0.881, 0.5714, 0.881, 0.5595, 0.9048, 0.5714, 0.9048, 0.5833, 0.8929, 0.5833, 0.8929, 0.5714, 0.869, 0.4881, 0.869, 0.5, 0.8571, 0.5, 0.8571, 0.4881, 0.869, 0.5, 0.869, 0.5119, 0.8571, 0.5119, 0.8571, 0.5, 0.869, 0.5595, 0.869, 0.5714, 0.8571, 0.5714, 0.8571, 0.5595, 0.869, 0.5714, 0.869, 0.5833, 0.8571, 0.5833, 0.8571, 0.5714, 0.8571, 0.5595, 0.8571, 0.5714, 0.8452, 0.5714, 0.8452, 0.5595, 0.8571, 0.4881, 0.8571, 0.5, 0.8452, 0.5, 0.8452, 0.4881, 0.8452, 0.4881, 0.8452, 0.5, 0.8333, 0.5, 0.8333, 0.4881, 0.8452, 0.5, 0.8452, 0.5119, 0.8333, 0.5119, 0.8333, 0.5, 0.8452, 0.5595, 0.8452, 0.5714, 0.8333, 0.5714, 0.8333, 0.5595, 0.8452, 0.5714, 0.8452, 0.5833, 0.8333, 0.5833, 0.8333, 0.5714, 0.9048, 0.5833, 0.9048, 0.5952, 0.8929, 0.5952, 0.8929, 0.5833, 0.8929, 0.5833, 0.8929, 0.5952, 0.881, 0.5952, 0.881, 0.5833, 0.8326, 0.5715, 0.8214, 0.5603, 0.8293, 0.5598, 0.8332, 0.5637, 0.8332, 0.5637, 0.8293, 0.5598, 0.8332, 0.5598, 0.8332, 0.5637, 0.8332, 0.5793, 0.8326, 0.5715, 0.8326, 0.5715, 0.8332, 0.5793, 0.8293, 0.5832, 0.8214, 0.5826, 0.8332, 0.5793, 0.8332, 0.5832, 0.8293, 0.5832, 0.8136, 0.5832, 0.8214, 0.5826, 0.8293, 0.5832, 0.8097, 0.5832, 0.8097, 0.5793, 0.8136, 0.5832, 0.8214, 0.5826, 0.8136, 0.5832, 0.8097, 0.5793, 0.8103, 0.5715, 0.8097, 0.5793, 0.8097, 0.5637, 0.8103, 0.5715, 0.8097, 0.5637, 0.8097, 0.5598, 0.8136, 0.5598, 0.8214, 0.5603, 0.8103, 0.5715, 0.8097, 0.5637, 0.8136, 0.5598, 0.8136, 0.5598, 0.8293, 0.5598, 0.8214, 0.5603, 0.869, 0.5119, 0.869, 0.5595, 0.9167, 0.5595, 0.9167, 0.5119, 0.369, 0.3214, 0.369, 0.3095, 0.4167, 0.3095, 0.4167, 0.3214, 0.4167, 0.2857, 0.4167, 0.2976, 0.369, 0.2976, 0.369, 0.2857, 0.3683, 0.3223, 0.3683, 0.3328, 0.3588, 0.3328, 0.3588, 0.3223, 0.4167, 0.3214, 0.4167, 0.3333, 0.369, 0.3333, 0.369, 0.3214, 0.4167, 0.2976, 0.4167, 0.3095, 0.369, 0.3095, 0.369, 0.2976, 0.3211, 0.3218, 0.3099, 0.3218, 0.3099, 0.333, 0.3211, 0.333, 0.3571, 0.3214, 0.3452, 0.3214, 0.3452, 0.3333, 0.3571, 0.3333, 0.3214, 0.3095, 0.3333, 0.3095, 0.3333, 0.2976, 0.3214, 0.2976, 0.3214, 0.3214, 0.3333, 0.3214, 0.3333, 0.3095, 0.3214, 0.3095, 0.3214, 0.3333, 0.3333, 0.3333, 0.3333, 0.3214, 0.3214, 0.3214, 0.3214, 0.2976, 0.3333, 0.2976, 0.3333, 0.2857, 0.3214, 0.2857, 0.3365, 0.3247, 0.3347, 0.3229, 0.3347, 0.3331, 0.3365, 0.3313, 0.3422, 0.3313, 0.344, 0.3331, 0.344, 0.3229, 0.3422, 0.3247, 0.3422, 0.3247, 0.344, 0.3229, 0.3347, 0.3229, 0.3365, 0.3247, 0.3365, 0.3313, 0.3347, 0.3331, 0.344, 0.3331, 0.3422, 0.3313, 0.3571, 0.3095, 0.3452, 0.3095, 0.3452, 0.3214, 0.3571, 0.3214, 0.3571, 0.2976, 0.3452, 0.2976, 0.3452, 0.3095, 0.3571, 0.3095, 0.3571, 0.2857, 0.3452, 0.2857, 0.3452, 0.2976, 0.3571, 0.2976, 0.5002, 0.4285, 0.5002, 0.4167, 0.512, 0.4167, 0.512, 0.4285, 0.512, 0.4285, 0.512, 0.4167, 0.5238, 0.4167, 0.5238, 0.4285, 0.5238, 0.4285, 0.5238, 0.4167, 0.5356, 0.4167, 0.5356, 0.4285, 0.512, 0.4403, 0.512, 0.4285, 0.5238, 0.4285, 0.5238, 0.4403, 0.512, 0.4167, 0.512, 0.4049, 0.5238, 0.4049, 0.5238, 0.4167, 0.6071, 0.4048, 0.6071, 0.4167, 0.5357, 0.4167, 0.5357, 0.4048, 0.6071, 0.4167, 0.6071, 0.4286, 0.5357, 0.4286, 0.5357, 0.4167, 0.3133, 0.1781, 0.3133, 0.1681, 0.3192, 0.1681, 0.3191, 0.1771, 0.3246, 0.1776, 0.3246, 0.1686, 0.3304, 0.1686, 0.3304, 0.1776, 0.3347, 0.1773, 0.3347, 0.1683, 0.3405, 0.1683, 0.3405, 0.1783, 0.3487, 0.1777, 0.3487, 0.1691, 0.3526, 0.1691, 0.3526, 0.1777, 0.3403, 0.1551, 0.3403, 0.1663, 0.3348, 0.1652, 0.3348, 0.1551, 0.3303, 0.1559, 0.3303, 0.166, 0.3247, 0.166, 0.3247, 0.1559, 0.319, 0.1551, 0.319, 0.1652, 0.3134, 0.1663, 0.3134, 0.1551, 0.3479, 0.1662, 0.3479, 0.155, 0.3535, 0.155, 0.3535, 0.1662, 0.3303, 0.1531, 0.3247, 0.1531, 0.3247, 0.1475, 0.3303, 0.1475, 0.2738, 0.25, 0.131, 0.25, 0.131, 0.2262, 0.2738, 0.2262, 0.2738, 0.2262, 0.131, 0.2262, 0.131, 0.2024, 0.2738, 0.2024, 0.1012, 0.264, 0.08445, 0.2807, 0.08445, 0.264, 0.09528, 0.2024, 0.09528, 0.1906, 0.1012, 0.1905, 0.1012, 0.2024, 0.08445, 0.264, 0.08445, 0.2024, 0.09528, 0.2024, 0.1012, 0.264, 0.09528, 0.2024, 0.1012, 0.2024, 0.1012, 0.264, 0.131, 0.2807, 0.131, 0.2976, 0.119, 0.2976, 0.119, 0.2807, 0.03682, 0.2808, 0.03682, 0.2973, 0.05359, 0.2973, 0.131, 0.2638, 0.119, 0.2638, 0.119, 0.2024, 0.131, 0.2024, 0.1181, 0.1786, 0.1181, 0.1905, 0.1072, 0.1905, 0.1072, 0.1786, 0.1176, 0.3095, 0.1012, 0.3095, 0.1012, 0.2978, 0.1176, 0.2978, 0.131, 0.2807, 0.119, 0.2807, 0.119, 0.2638, 0.131, 0.2638, 0.0, 0.0, 0.0, 0.0, 0.0, 0.0, 0.0, 0.0, 0.131, 0.2024, 0.119, 0.2024, 0.119, 0.1905, 0.131, 0.1905, 0.1071, 0.1786, 0.1071, 0.1905, 0.1013, 0.1905, 0.1013, 0.1786, 0.05359, 0.2641, 0.04766, 0.2024, 0.03682, 0.2024, 0.03682, 0.2641, 0.05359, 0.2024, 0.05359, 0.1905, 0.04766, 0.1905, 0.04766, 0.2024, 0.05359, 0.2641, 0.05359, 0.2024, 0.04766, 0.2024, 0.05359, 0.2641, 0.03682, 0.2641, 0.03682, 0.2808, 0.05359, 0.2973, 0.1012, 0.2971, 0.08445, 0.2971, 0.08445, 0.2807, 0.2619, 0.1548, 0.2619, 0.1667, 0.2262, 0.1667, 0.2262, 0.1548, 0.262, 0.1548, 0.262, 0.143, 0.2679, 0.143, 0.2679, 0.1548, 0.2262, 0.1429, 0.2262, 0.1369, 0.2619, 0.1369, 0.2619, 0.1429, 0.2619, 0.1667, 0.2619, 0.1667, 0.2262, 0.1667, 0.2262, 0.1667, 0.262, 0.1548, 0.2679, 0.1548, 0.2679, 0.1666, 0.262, 0.1666, 0.2143, 0.1429, 0.2083, 0.1429, 0.2083, 0.1548, 0.2143, 0.1548, 0.2262, 0.1667, 0.2143, 0.1667, 0.2143, 0.1667, 0.2262, 0.1667, 0.2262, 0.1667, 0.2143, 0.1667, 0.2143, 0.1548, 0.2262, 0.1548, 0.2262, 0.1429, 0.2144, 0.1429, 0.2144, 0.1369, 0.2262, 0.1369, 0.2143, 0.1548, 0.2143, 0.1429, 0.2262, 0.1429, 0.2262, 0.1548, 0.2738, 0.2738, 0.2738, 0.2976, 0.2976, 0.2738, 0.1667, 0.131, 0.1667, 0.1667, 0.131, 0.1945, 0.131, 0.131, 0.2619, 0.1945, 0.131, 0.1945, 0.2024, 0.1786, 0.2619, 0.1786, 0.2024, 0.1667, 0.2024, 0.1786, 0.131, 0.1945, 0.1667, 0.1667, 0.2738, 0.25, 0.2738, 0.2738, 0.131, 0.2738, 0.131, 0.25, 0.2738, 0.2738, 0.2738, 0.2976, 0.131, 0.2976, 0.131, 0.2738, 0.1012, 0.264, 0.1179, 0.264, 0.1179, 0.2807, 0.1071, 0.2024, 0.1012, 0.2024, 0.1012, 0.1905, 0.1071, 0.1906, 0.1179, 0.264, 0.1012, 0.264, 0.1071, 0.2024, 0.1179, 0.2024, 0.1071, 0.2024, 0.1012, 0.264, 0.1012, 0.2024, 0.07149, 0.2807, 0.08334, 0.2807, 0.08334, 0.2972, 0.07149, 0.2972, 0.07036, 0.2808, 0.05359, 0.2973, 0.07036, 0.2973, 0.07149, 0.264, 0.07149, 0.2024, 0.08334, 0.2024, 0.08334, 0.264, 0.08444, 0.1786, 0.09531, 0.1786, 0.09531, 0.1905, 0.08444, 0.1905, 0.08469, 0.3095, 0.08469, 0.2978, 0.1012, 0.2978, 0.1012, 0.3095, 0.07149, 0.2807, 0.07149, 0.264, 0.08334, 0.264, 0.08334, 0.2807, 0.0, 0.0, 0.0, 0.0, 0.0, 0.0, 0.0, 0.0, 0.07149, 0.2024, 0.07149, 0.1906, 0.08334, 0.1906, 0.08334, 0.2024, 0.09538, 0.1786, 0.1013, 0.1786, 0.1013, 0.1905, 0.09538, 0.1905, 0.05359, 0.2641, 0.07036, 0.2641, 0.07036, 0.2024, 0.05952, 0.2024, 0.05359, 0.2024, 0.05952, 0.2024, 0.05952, 0.1905, 0.05359, 0.1905, 0.05359, 0.2641, 0.05952, 0.2024, 0.05359, 0.2024, 0.05359, 0.2641, 0.05359, 0.2973, 0.07036, 0.2808, 0.07036, 0.2641, 0.1012, 0.2971, 0.1179, 0.2807, 0.1179, 0.2971, 0.2619, 0.1548, 0.2262, 0.1548, 0.2262, 0.1667, 0.2619, 0.1667, 0.2738, 0.1548, 0.2679, 0.1548, 0.2679, 0.143, 0.2738, 0.143, 0.2262, 0.131, 0.2619, 0.131, 0.2619, 0.1369, 0.2262, 0.1369, 0.2619, 0.1667, 0.2262, 0.1667, 0.2262, 0.1667, 0.2619, 0.1667, 0.2738, 0.1548, 0.2738, 0.1666, 0.2679, 0.1666, 0.2679, 0.1548, 0.2024, 0.1429, 0.2024, 0.1548, 0.2083, 0.1548, 0.2083, 0.1429, 0.2262, 0.1667, 0.2262, 0.1667, 0.2143, 0.1667, 0.2143, 0.1667, 0.2262, 0.1667, 0.2262, 0.1548, 0.2143, 0.1548, 0.2143, 0.1667, 0.2262, 0.131, 0.2262, 0.1369, 0.2144, 0.1369, 0.2144, 0.131, 0.2143, 0.1548, 0.2262, 0.1548, 0.2262, 0.1429, 0.2143, 0.1429, 0.2976, 0.2976, 0.2976, 0.2738, 0.2738, 0.2976, 0.1667, 0.131, 0.131, 0.131, 0.131, 0.1945, 0.1667, 0.1667, 0.2619, 0.1945, 0.2619, 0.1786, 0.2024, 0.1786, 0.131, 0.1945, 0.2024, 0.1667, 0.1667, 0.1667, 0.131, 0.1945, 0.2024, 0.1786, 0.2083, 0.1548, 0.2083, 0.1666, 0.2143, 0.1666, 0.2143, 0.1548, 0.2083, 0.1548, 0.2024, 0.1548, 0.2024, 0.1666, 0.2083, 0.1666, 0.3512, 0.2227, 0.3453, 0.2227, 0.3453, 0.2143, 0.3512, 0.2143, 0.3512, 0.2262, 0.3512, 0.2381, 0.3453, 0.2381, 0.3453, 0.2262, 0.3453, 0.2262, 0.3453, 0.2227, 0.3512, 0.2227, 0.3512, 0.2262, 0.3155, 0.2321, 0.3096, 0.238, 0.3096, 0.2262, 0.3155, 0.2262, 0.3453, 0.2227, 0.3453, 0.2262, 0.3334, 0.2262, 0.3334, 0.2227, 0.3155, 0.2262, 0.3096, 0.2262, 0.3096, 0.2144, 0.3155, 0.2144, 0.3453, 0.2262, 0.3453, 0.2381, 0.3334, 0.2381, 0.3334, 0.2262, 0.3096, 0.238, 0.2977, 0.238, 0.2977, 0.2262, 0.3096, 0.2262, 0.3512, 0.2535, 0.3512, 0.2619, 0.3453, 0.2619, 0.3453, 0.2535, 0.3512, 0.25, 0.3453, 0.25, 0.3453, 0.2381, 0.3512, 0.2381, 0.3453, 0.25, 0.3512, 0.25, 0.3512, 0.2535, 0.3453, 0.2535, 0.3155, 0.2321, 0.3155, 0.2262, 0.3214, 0.2262, 0.3214, 0.238, 0.3453, 0.2535, 0.3334, 0.2535, 0.3334, 0.25, 0.3453, 0.25, 0.3155, 0.2262, 0.3155, 0.2144, 0.3214, 0.2144, 0.3214, 0.2262, 0.3453, 0.25, 0.3334, 0.25, 0.3334, 0.2381, 0.3453, 0.2381, 0.3214, 0.238, 0.3214, 0.2262, 0.3333, 0.2262, 0.3333, 0.238, 0.2976, 0.625, 0.2976, 0.6429, 0.2738, 0.6429, 0.2738, 0.625, 0.3096, 0.6191, 0.3096, 0.625, 0.3036, 0.625, 0.3036, 0.6191, 0.3393, 0.6191, 0.3393, 0.625, 0.3096, 0.625, 0.3096, 0.6191, 0.2678, 0.8452, 0.2678, 0.8215, 0.3632, 0.8215, 0.3632, 0.8452, 0.3096, 0.8095, 0.3096, 0.8036, 0.3393, 0.8036, 0.3393, 0.8095, 0.2976, 0.6191, 0.2976, 0.625, 0.2738, 0.625, 0.2738, 0.6191, 0.3092, 0.7029, 0.3092, 0.7259, 0.3034, 0.7259, 0.3034, 0.7029, 0.3096, 0.8036, 0.3096, 0.8095, 0.3036, 0.8095, 0.3036, 0.8036, 0.4343, 0.625, 0.4343, 0.6191, 0.4462, 0.6191, 0.4462, 0.625, 0.3393, 0.8095, 0.3393, 0.8036, 0.4345, 0.8036, 0.4345, 0.8095, 0.3393, 0.625, 0.3393, 0.6191, 0.4343, 0.6191, 0.4343, 0.625, 0.4761, 0.6192, 0.4761, 0.6251, 0.4526, 0.6251, 0.4526, 0.6192, 0.4345, 0.8095, 0.4345, 0.8036, 0.4464, 0.8036, 0.4464, 0.8095, 0.4526, 0.6251, 0.4761, 0.6251, 0.4761, 0.6429, 0.4526, 0.6429, 0.3749, 0.8452, 0.3749, 0.8216, 0.3928, 0.8216, 0.3928, 0.8452, 0.399, 0.8452, 0.399, 0.8215, 0.4944, 0.8215, 0.4944, 0.8452, 0.3572, 0.6691, 0.4405, 0.6691, 0.4405, 0.6729, 0.3572, 0.6729, 0.4345, 0.8036, 0.4405, 0.7858, 0.4464, 0.7858, 0.4464, 0.8036, 0.4343, 0.625, 0.4462, 0.625, 0.4462, 0.6428, 0.4403, 0.6428, 0.4343, 0.625, 0.4403, 0.6428, 0.4403, 0.6488, 0.4343, 0.6429, 0.4345, 0.7857, 0.4405, 0.7798, 0.4405, 0.7858, 0.4345, 0.8036, 0.2762, 0.8094, 0.2762, 0.7859, 0.2571, 0.7859, 0.2571, 0.8094, 0.518, 0.8215, 0.518, 0.8452, 0.5001, 0.8452, 0.5001, 0.8215, 0.4405, 0.7617, 0.3572, 0.7617, 0.3572, 0.758, 0.4405, 0.758, 0.3572, 0.6691, 0.3572, 0.6729, 0.3333, 0.6729, 0.3333, 0.6691, 0.3572, 0.7059, 0.3572, 0.7226, 0.4405, 0.7226, 0.4405, 0.7059, 0.4405, 0.6964, 0.4405, 0.7023, 0.3563, 0.7023, 0.3563, 0.6879, 0.3562, 0.7405, 0.3562, 0.7262, 0.4405, 0.7262, 0.4405, 0.7321, 0.4561, 0.6488, 0.4526, 0.6488, 0.4526, 0.6429, 0.4561, 0.643, 0.4761, 0.6429, 0.4761, 0.6488, 0.4726, 0.6488, 0.4726, 0.643, 0.4405, 0.7798, 0.4345, 0.7857, 0.3572, 0.7715, 0.4403, 0.6488, 0.3571, 0.6571, 0.4343, 0.6429, 0.3572, 0.758, 0.3572, 0.7617, 0.3333, 0.7617, 0.3333, 0.758, 0.2523, 0.8094, 0.2571, 0.8094, 0.2571, 0.7859, 0.2523, 0.7859, 0.3167, 0.7893, 0.3167, 0.7941, 0.3096, 0.8036, 0.3096, 0.7858, 0.3167, 0.6345, 0.3167, 0.6393, 0.3096, 0.6428, 0.3096, 0.625, 0.3357, 0.6345, 0.3167, 0.6345, 0.3096, 0.625, 0.3393, 0.625, 0.3167, 0.7941, 0.3357, 0.7941, 0.3393, 0.8036, 0.3096, 0.8036, 0.2809, 0.8094, 0.2809, 0.7859, 0.2762, 0.7859, 0.2762, 0.8094, 0.2333, 0.7859, 0.2333, 0.8094, 0.2523, 0.8094, 0.2523, 0.7859, 0.3393, 0.6429, 0.4343, 0.6429, 0.3571, 0.6571, 0.3334, 0.6571, 0.3393, 0.7857, 0.3334, 0.7715, 0.3572, 0.7715, 0.4345, 0.7857, 0.3393, 0.6429, 0.3334, 0.6571, 0.3333, 0.6428, 0.3393, 0.7857, 0.3334, 0.7857, 0.3334, 0.7715, 0.3393, 0.6429, 0.3333, 0.6428, 0.3357, 0.6393, 0.3393, 0.625, 0.3393, 0.6429, 0.3357, 0.6393, 0.3357, 0.6345, 0.3333, 0.6428, 0.3096, 0.6428, 0.3167, 0.6393, 0.3357, 0.6393, 0.3334, 0.7857, 0.3393, 0.7857, 0.3357, 0.7893, 0.3393, 0.7857, 0.3393, 0.8036, 0.3357, 0.7941, 0.3357, 0.7893, 0.3334, 0.7857, 0.3357, 0.7893, 0.3167, 0.7893, 0.3096, 0.7858, 0.2774, 0.6429, 0.2774, 0.6572, 0.2738, 0.6572, 0.2738, 0.6429, 0.2976, 0.6429, 0.2976, 0.6572, 0.294, 0.6572, 0.294, 0.6429, 0.3562, 0.7405, 0.3333, 0.7405, 0.3333, 0.7261, 0.3562, 0.7262, 0.3563, 0.6879, 0.3563, 0.7023, 0.3334, 0.7024, 0.3334, 0.6879, 0.3572, 0.7226, 0.3572, 0.7059, 0.3345, 0.7059, 0.3345, 0.7226, 0.3095, 0.7024, 0.3095, 0.7262, 0.3345, 0.7262, 0.3345, 0.7024, 0.2605, 0.6611, 0.2592, 0.6611, 0.2592, 0.6568, 0.2605, 0.6564, 0.2517, 0.6611, 0.2517, 0.6564, 0.253, 0.6568, 0.253, 0.6611, 0.2517, 0.6564, 0.2605, 0.6564, 0.2592, 0.6568, 0.253, 0.6568, 0.2605, 0.6649, 0.2605, 0.6602, 0.2592, 0.6606, 0.2592, 0.6649, 0.2517, 0.6649, 0.253, 0.6649, 0.253, 0.6606, 0.2517, 0.6602, 0.2517, 0.6602, 0.253, 0.6606, 0.2592, 0.6606, 0.2605, 0.6602, 0.253, 0.6593, 0.2592, 0.6593, 0.2592, 0.6648, 0.253, 0.6648, 0.2592, 0.6563, 0.2605, 0.6563, 0.2605, 0.6617, 0.2592, 0.6617, 0.2517, 0.6611, 0.2571, 0.6649, 0.2604, 0.6602, 0.255, 0.6564, 0.2517, 0.6611, 0.255, 0.6564, 0.2604, 0.6602, 0.2571, 0.6649, 0.2548, 0.6568, 0.2602, 0.6606, 0.2571, 0.6649, 0.2517, 0.6611, 0.253, 0.6563, 0.253, 0.6617, 0.2517, 0.6617, 0.2517, 0.6563, 0.2548, 0.6568, 0.2517, 0.6611, 0.2571, 0.6649, 0.2602, 0.6606, 0.2082, 0.8176, 0.2104, 0.8154, 0.2118, 0.8154, 0.2082, 0.819, 0.1704, 0.8155, 0.1733, 0.8185, 0.1733, 0.8204, 0.1684, 0.8155, 0.1733, 0.8126, 0.1704, 0.8155, 0.1684, 0.8155, 0.1733, 0.8106, 0.2104, 0.8154, 0.2082, 0.8132, 0.2082, 0.8118, 0.2118, 0.8154, 0.1905, 0.8095, 0.1786, 0.8095, 0.1786, 0.7976, 0.1905, 0.7976, 0.1905, 0.8095, 0.1905, 0.8214, 0.1786, 0.8214, 0.1786, 0.8095, 0.1786, 0.8214, 0.1905, 0.8214, 0.1905, 0.8333, 0.1786, 0.8333, 0.1905, 0.7857, 0.1905, 0.7976, 0.1786, 0.7976, 0.1786, 0.7857, 0.1909, 0.8096, 0.1909, 0.7976, 0.2022, 0.7976, 0.2022, 0.8096, 0.2022, 0.8215, 0.1909, 0.8215, 0.1909, 0.8096, 0.2022, 0.8096, 0.2022, 0.7976, 0.1909, 0.7976, 0.1909, 0.7925, 0.2022, 0.7925, 0.1909, 0.8215, 0.2022, 0.8215, 0.2022, 0.8266, 0.1909, 0.8266, 0.2082, 0.8176, 0.2082, 0.819, 0.2067, 0.8175, 0.206, 0.8154, 0.206, 0.8154, 0.2067, 0.8133, 0.2082, 0.8118, 0.2082, 0.8132, 0.1733, 0.8126, 0.1733, 0.8106, 0.1754, 0.8128, 0.1763, 0.8155, 0.1763, 0.8155, 0.1754, 0.8183, 0.1733, 0.8204, 0.1733, 0.8185, 0.2022, 0.7925, 0.1909, 0.7925, 0.1909, 0.7901, 0.2022, 0.7901, 0.1909, 0.8266, 0.2022, 0.8266, 0.2022, 0.829, 0.1909, 0.829, 0.206, 0.8154, 0.2057, 0.8175, 0.2057, 0.8133, 0.2067, 0.8175, 0.2057, 0.8175, 0.206, 0.8154, 0.206, 0.8154, 0.2057, 0.8133, 0.2067, 0.8133, 0.1763, 0.8155, 0.1768, 0.8128, 0.1768, 0.8183, 0.1763, 0.8155, 0.1768, 0.8183, 0.1754, 0.8183, 0.1754, 0.8128, 0.1768, 0.8128, 0.1763, 0.8155, 0.2605, 0.6596, 0.2517, 0.6596, 0.2517, 0.665, 0.2605, 0.665, 0.2381, 0.7619, 0.2262, 0.7619, 0.2262, 0.7381, 0.2381, 0.7381, 0.2262, 0.7262, 0.2262, 0.7381, 0.2024, 0.7381, 0.2024, 0.7262, 0.1905, 0.7381, 0.2024, 0.7381, 0.2024, 0.7619, 0.1905, 0.7619, 0.2024, 0.7738, 0.2024, 0.7619, 0.2262, 0.7619, 0.2262, 0.7738, 0.2619, 0.7262, 0.2619, 0.7381, 0.2857, 0.7381, 0.2857, 0.7262, 0.2619, 0.7381, 0.2619, 0.7619, 0.2857, 0.7619, 0.2857, 0.7381, 0.2619, 0.7619, 0.2619, 0.7738, 0.2857, 0.7738, 0.2857, 0.7619, 0.25, 0.7381, 0.25, 0.7619, 0.2619, 0.7619, 0.2619, 0.7381, 0.2857, 0.7381, 0.2857, 0.7619, 0.2976, 0.7619, 0.2976, 0.7381, 0.4406, 0.7025, 0.4465, 0.7025, 0.4406, 0.706, 0.4406, 0.7261, 0.4406, 0.7226, 0.4465, 0.7261, 0.4465, 0.7261, 0.4406, 0.7226, 0.4406, 0.706, 0.4465, 0.7025, 0.7619, 0.5715, 0.7536, 0.5715, 0.7536, 0.5785, 0.7619, 0.5785, 0.762, 0.5717, 0.7738, 0.5717, 0.7738, 0.5788, 0.762, 0.5788, 0.7536, 0.5715, 0.7619, 0.5715, 0.7619, 0.5785, 0.7536, 0.5785, 0.7381, 0.5785, 0.7381, 0.5715, 0.7262, 0.5715, 0.7262, 0.5785, 0.7381, 0.5715, 0.7381, 0.5785, 0.7262, 0.5785, 0.7262, 0.5715, 0.7536, 0.5952, 0.7536, 0.6071, 0.7595, 0.6071, 0.7619, 0.5952, 0.7536, 0.5952, 0.7619, 0.5952, 0.7595, 0.6071, 0.7536, 0.6071, 0.7593, 0.619, 0.7593, 0.6072, 0.7617, 0.6072, 0.7617, 0.619, 0.7536, 0.5952, 0.7536, 0.5952, 0.7536, 0.6071, 0.7536, 0.6071, 0.7379, 0.619, 0.7261, 0.619, 0.7261, 0.6072, 0.7379, 0.6072, 0.7513, 0.6204, 0.7523, 0.6213, 0.7597, 0.6213, 0.7606, 0.6204, 0.7606, 0.6204, 0.7597, 0.6213, 0.7615, 0.6204, 0.7597, 0.629, 0.7615, 0.629, 0.7615, 0.6204, 0.7597, 0.6213, 0.7191, 0.6429, 0.7191, 0.6548, 0.7025, 0.6548, 0.7025, 0.6429, 0.7536, 0.5785, 0.7619, 0.5785, 0.7619, 0.5952, 0.7536, 0.5952, 0.7619, 0.5785, 0.7536, 0.5785, 0.7536, 0.5952, 0.7619, 0.5952, 0.762, 0.5788, 0.7738, 0.5788, 0.7738, 0.5954, 0.762, 0.5954, 0.7441, 0.5952, 0.7536, 0.5952, 0.7536, 0.6071, 0.7476, 0.6071, 0.7476, 0.6071, 0.7536, 0.6071, 0.7536, 0.5952, 0.7441, 0.5952, 0.7262, 0.5952, 0.7262, 0.6071, 0.7143, 0.6071, 0.7143, 0.5952, 0.7476, 0.6071, 0.7441, 0.5952, 0.7381, 0.5952, 0.7381, 0.6072, 0.7441, 0.5952, 0.7476, 0.6071, 0.7381, 0.6072, 0.7381, 0.5952, 0.7475, 0.6072, 0.7475, 0.619, 0.7379, 0.619, 0.7379, 0.6072, 0.7598, 0.6286, 0.7598, 0.6209, 0.7598, 0.6209, 0.7598, 0.6286, 0.7513, 0.6204, 0.7504, 0.6204, 0.7523, 0.6213, 0.7606, 0.6247, 0.7615, 0.6247, 0.7615, 0.6204, 0.7606, 0.6204, 0.7606, 0.6247, 0.7606, 0.629, 0.7615, 0.629, 0.7615, 0.6247, 0.7523, 0.6213, 0.7504, 0.6204, 0.7504, 0.629, 0.7523, 0.629, 0.7738, 0.6548, 0.7619, 0.6548, 0.7619, 0.6429, 0.7738, 0.6429, 0.7603, 0.629, 0.756, 0.6204, 0.7603, 0.6204, 0.7517, 0.6204, 0.756, 0.6204, 0.7517, 0.629, 0.756, 0.6204, 0.7603, 0.629, 0.7517, 0.629, 0.7603, 0.6204, 0.756, 0.6204, 0.7603, 0.629, 0.756, 0.6204, 0.7517, 0.629, 0.7603, 0.629, 0.7517, 0.6204, 0.7517, 0.629, 0.756, 0.6204, 0.7603, 0.6213, 0.7603, 0.629, 0.7517, 0.629, 0.7517, 0.6213, 0.7603, 0.6213, 0.7517, 0.6213, 0.7517, 0.629, 0.7603, 0.629, 0.755, 0.6213, 0.7569, 0.6213, 0.7569, 0.6256, 0.755, 0.6256, 0.7513, 0.6247, 0.7513, 0.6204, 0.7504, 0.6204, 0.7504, 0.6247, 0.7523, 0.6213, 0.7523, 0.629, 0.7504, 0.629, 0.7504, 0.6204, 0.7597, 0.6213, 0.7615, 0.6204, 0.7615, 0.629, 0.7597, 0.629, 0.7615, 0.6204, 0.7597, 0.6213, 0.7606, 0.6204, 0.7504, 0.6204, 0.7513, 0.6204, 0.7523, 0.6213, 0.7513, 0.6204, 0.7606, 0.6204, 0.7597, 0.6213, 0.7523, 0.6213, 0.7597, 0.629, 0.7597, 0.6204, 0.7615, 0.6204, 0.7615, 0.629, 0.7523, 0.629, 0.7504, 0.629, 0.7504, 0.6204, 0.7523, 0.6204, 0.755, 0.6256, 0.7569, 0.6256, 0.7597, 0.629, 0.7523, 0.629, 0.7569, 0.6238, 0.755, 0.6238, 0.7523, 0.6204, 0.7597, 0.6204, 0.755, 0.6238, 0.755, 0.6256, 0.7523, 0.629, 0.7523, 0.6204, 0.7569, 0.6256, 0.7569, 0.6238, 0.7597, 0.6204, 0.7597, 0.629, 0.7595, 0.6071, 0.7619, 0.6071, 0.7619, 0.5952, 0.7619, 0.6071, 0.7595, 0.6071, 0.7619, 0.5952, 0.762, 0.6072, 0.762, 0.5954, 0.7738, 0.5954, 0.7738, 0.6072, 0.755, 0.6256, 0.755, 0.6238, 0.7569, 0.6238, 0.7569, 0.6256, 0.7568, 0.6213, 0.7551, 0.6213, 0.7551, 0.6256, 0.7568, 0.6256, 0.7569, 0.6213, 0.755, 0.6213, 0.755, 0.6256, 0.7569, 0.6256, 0.7551, 0.6213, 0.7568, 0.6213, 0.7568, 0.6256, 0.7551, 0.6256, 0.75, 0.5119, 0.75, 0.5357, 0.7619, 0.5357, 0.7619, 0.5119, 0.7619, 0.5119, 0.7619, 0.5357, 0.7857, 0.5357, 0.7857, 0.5119, 0.7857, 0.5119, 0.7857, 0.5357, 0.7976, 0.5357, 0.7976, 0.5119, 0.7262, 0.5119, 0.7262, 0.5357, 0.75, 0.5357, 0.75, 0.5119, 0.7619, 0.5119, 0.7857, 0.5119, 0.7857, 0.5, 0.7619, 0.5, 0.6905, 0.5357, 0.6667, 0.5357, 0.6667, 0.5119, 0.6905, 0.5119, 0.6905, 0.5119, 0.6667, 0.5119, 0.6667, 0.5, 0.6905, 0.5, 0.6667, 0.5357, 0.6548, 0.5357, 0.6548, 0.5119, 0.6667, 0.5119, 0.7024, 0.5357, 0.6905, 0.5357, 0.6905, 0.5119, 0.7024, 0.5119, 0.7262, 0.5357, 0.7024, 0.5357, 0.7024, 0.5119, 0.7262, 0.5119, 0.7619, 0.5476, 0.7857, 0.5476, 0.7857, 0.5357, 0.7619, 0.5357, 0.6905, 0.5357, 0.6905, 0.5476, 0.6667, 0.5476, 0.6667, 0.5357, 0.7536, 0.5785, 0.7441, 0.5785, 0.7381, 0.5715, 0.7536, 0.5715, 0.7387, 0.5701, 0.7387, 0.5615, 0.749, 0.5615, 0.749, 0.5701, 0.7536, 0.5715, 0.7381, 0.5715, 0.7441, 0.5785, 0.7536, 0.5785, 0.7381, 0.5785, 0.7441, 0.5785, 0.7381, 0.5715, 0.7381, 0.5785, 0.7381, 0.5715, 0.7441, 0.5785, 0.7262, 0.6429, 0.7381, 0.6429, 0.7381, 0.6548, 0.7262, 0.6548, 0.7262, 0.5785, 0.7262, 0.5952, 0.7143, 0.5952, 0.7143, 0.5785, 0.7451, 0.6548, 0.7451, 0.6429, 0.7619, 0.6429, 0.7619, 0.6548, 0.7381, 0.5952, 0.7381, 0.5785, 0.7441, 0.5785, 0.7441, 0.5952, 0.7441, 0.5952, 0.7441, 0.5785, 0.7381, 0.5785, 0.7381, 0.5952])
me_cube_001.materials.append(mat_material_001)
me_cube_001.update()

# ---- curves / text
cu_beziercurve = bpy.data.curves.new('BezierCurve', 'CURVE')
cu_beziercurve.dimensions = '3D'
cu_beziercurve.use_path = True
cu_beziercurve.fill_mode = 'FULL'
arm_m4 = bpy.data.armatures.new('m4')  # bones are not reproduced

# ---- objects
ob_camera_001 = bpy.data.objects.new('Camera.001', cam_camera_001)
ob_light = bpy.data.objects.new('Light', light_light)
ob_m4_001 = bpy.data.objects.new('m4.001', me_cube_001)
ob_m4 = bpy.data.objects.new('m4', arm_m4)
ob_beziercurve = bpy.data.objects.new('BezierCurve', cu_beziercurve)
ob_camera_002 = bpy.data.objects.new('Camera.002', cam_camera_002)
ob_empty = bpy.data.objects.new('Empty', None)
ob_empty_001 = bpy.data.objects.new('Empty.001', None)
ob_empty_002 = bpy.data.objects.new('Empty.002', None)
ob_empty_003 = bpy.data.objects.new('Empty.003', None)

# ---- transforms, parenting, visibility, modifiers, constraints
ob_camera_001.location = (0.0, -5.962, 0.0)
ob_camera_001.rotation_euler = (1.571, -0.0, 1.192e-07)
ob_camera_001.scale = (70.41, 70.41, 70.41)
ob_light.location = (3.307, 1.487, 2.258)
ob_light.rotation_euler = (-0.2524, 1.184, 0.4703)
ob_light.lock_rotations_4d = False
ob_light.empty_display_type = 'ARROWS'
ob_light.color = (0.0, 0.0, 0.0, 0.0)
ob_light.lineart.crease_threshold = 0.0
ob_m4_001.parent = ob_m4
ob_m4_001.matrix_parent_inverse = Matrix(((0.06667, 1.48e-17, 1.48e-17, 6.085e-26), (1.48e-17, 5.033e-09, -0.06667, 1.351e-41), (-1.48e-17, 0.06667, 5.033e-09, -1.351e-41), (-0.0, -0.0, -0.0, 1.0)))
ob_m4_001.location = (-1.49e-08, -0.4922, -0.6563)
_vg = ob_m4_001.vertex_groups.new(name='m4')
_vg.add([40, 41, 42, 43, 44, 45, 46, 47, 48, 49, 50, 51, 52, 53, 54, 55, 56, 57, 58, 59, 60, 61, 62, 63, 64, 65, 66, 67, 68, 69, 70, 71, 72, 73, 74, 75, 76, 77, 78, 79, 80, 81, 82, 83, 84, 85, 86, 87, 88, 89, 90, 91, 92, 93, 94, 95, 96, 97, 98, 99, 100, 101, 102, 103, 104, 105, 106, 107, 108, 109, 110, 111, 112, 113, 114, 115, 116, 117, 118, 119, 120, 121, 122, 123, 124, 125, 126, 127, 128, 129, 130, 131, 132, 133, 134, 135, 136, 137, 138, 139, 140, 141, 142, 143, 144, 145, 146, 147, 148, 149, 150, 151, 152, 153, 154, 155, 156, 157, 158, 159, 160, 161, 162, 163, 164, 165, 166, 167, 168, 169, 170, 171, 172, 173, 174, 175, 176, 177, 178, 179, 180, 181, 182, 183, 184, 185, 186, 187, 188, 189, 190, 191, 192, 193, 194, 195, 196, 197, 198, 199, 200, 201, 202, 203, 204, 205, 206, 207, 208, 209, 210, 211, 212, 213, 214, 215, 220, 221, 222, 223, 224, 225, 226, 227, 228, 229, 230, 231, 232, 233, 234, 235, 236, 237, 238, 239, 240, 241, 242, 243, 244, 245, 246, 247, 248, 249, 250, 251, 252, 253, 254, 255, 256, 257, 258, 259, 260, 261, 262, 263, 264, 265, 266, 267, 268, 269, 270, 271, 272, 273, 274, 275, 276, 277, 278, 279, 280, 281, 282, 283, 284, 285, 286, 287, 288, 289, 290, 291, 292, 293, 294, 295, 296, 297, 298, 299, 300, 301, 302, 303, 310, 311, 312, 313, 314, 315, 316, 317, 318, 319, 320, 321, 322, 323, 324, 325, 326, 327, 328, 329, 330, 331, 332, 333, 334, 335, 336, 337, 338, 339, 340, 341, 342, 343, 344, 345, 346, 347, 348, 349, 350, 351, 352, 353, 354, 355, 356, 357, 358, 359, 360, 361, 362, 363, 364, 365, 366, 367, 368, 369, 370, 371, 372, 373, 374, 375, 376, 377, 378, 379, 380, 381, 382, 383, 384, 385, 386, 387, 388, 389, 390, 391, 392, 393, 394, 395, 396, 397, 398, 399, 400, 401, 402, 403, 404, 405, 406, 407, 408, 409, 410, 411, 412, 413, 414, 415, 416, 417, 418, 419, 420, 421, 422, 423, 424, 425, 426, 427, 428, 429, 430, 431, 432, 433, 434, 435, 436, 437, 438, 439, 440, 441, 442, 443, 444, 445, 446, 447, 448, 449, 450, 451, 452, 453, 454, 455, 456, 457, 458, 459, 460, 461, 462, 463, 464, 465, 466, 467, 468, 469, 470, 471, 472, 473, 474, 475, 476, 477, 478, 479, 480, 481, 482, 483, 484, 485, 486, 487, 488, 489, 490, 491, 492, 493, 494, 495, 496, 497, 498, 499, 500, 501, 502, 503, 504, 505, 506, 507, 508, 509, 510, 511, 512, 513, 514, 515, 516, 517, 518, 519, 520, 521, 522, 523, 524, 525, 526, 527, 528, 529, 530, 531, 532, 533, 534, 535, 536, 537, 538, 539, 540, 541, 542, 543, 544, 545, 546, 547, 548, 549, 550, 551, 552, 553, 554, 555, 556, 557, 558, 559, 560, 561, 562, 563, 564, 565, 566, 567, 568, 569, 570, 571, 572, 573, 574, 575, 576, 577, 578, 579, 580, 581, 582, 583, 584, 585, 586, 587, 588, 589, 590, 591, 592, 593, 594, 595, 596, 597, 598, 599, 600, 601, 602, 603, 604, 605, 606, 607, 608, 609, 610], 1.0, 'REPLACE')
_vg = ob_m4_001.vertex_groups.new(name='chamber')
_vg.add([304, 305, 306, 307, 308, 309], 1.0, 'REPLACE')
_vg = ob_m4_001.vertex_groups.new(name='magazine')
_vg.add([28, 29, 30, 31, 32, 33, 34, 35, 36, 37, 38, 39], 1.0, 'REPLACE')
_vg = ob_m4_001.vertex_groups.new(name='chamber cover')
_vg.add([216, 217, 218, 219], 1.0, 'REPLACE')
_vg = ob_m4_001.vertex_groups.new(name='cocking handle')
_vg.add([0, 1, 2, 3, 4, 5, 6, 7, 8, 9, 10, 11, 12, 13, 14, 15, 16, 17, 18, 19, 20, 21, 22, 23, 24, 25, 26, 27], 1.0, 'REPLACE')
_m = ob_m4_001.modifiers.new('Armature', 'ARMATURE')
_m.object = ob_m4
ob_m4.location = (0.0, 0.0, 0.0)
ob_m4.rotation_euler = (-1.571, -2.22e-16, 2.22e-16)
ob_m4.show_in_front = True
ob_beziercurve.location = (0.0, -0.125, 0.0)
ob_camera_002.location = (0.6875, 0.0, 0.0)
ob_camera_002.rotation_euler = (1.571, -0.0, 1.571)
ob_empty.location = (2.035, 0.1517, -0.1504)
ob_empty.rotation_euler = (1.571, -0.0, 1.571)
ob_empty.scale = (0.1973, 0.1973, 0.1973)
ob_empty.empty_display_type = 'IMAGE'
ob_empty.empty_display_size = 5.0
ob_empty.empty_image_depth = 'FRONT'
ob_empty.show_empty_image_only_axis_aligned = True
ob_empty.use_empty_image_alpha = True
ob_empty.empty_image_side = 'FRONT'
ob_empty.color = (1.0, 1.0, 1.0, 0.0)
ob_empty_001.location = (-0.544, -2.336, -0.00621)
ob_empty_001.rotation_euler = (1.571, -0.0, 0.0)
ob_empty_001.scale = (0.298, 0.298, 0.298)
ob_empty_001.empty_display_type = 'IMAGE'
ob_empty_001.empty_display_size = 5.0
ob_empty_001.use_empty_image_alpha = True
ob_empty_001.empty_image_side = 'BACK'
ob_empty_001.color = (1.0, 1.0, 1.0, 0.4128)
ob_empty_002.location = (2.031, 0.1562, 0.4688)
ob_empty_002.rotation_euler = (1.571, -0.0, 1.571)
ob_empty_002.scale = (0.1973, 0.1973, 0.1973)
ob_empty_002.empty_display_type = 'IMAGE'
ob_empty_002.empty_display_size = 5.0
ob_empty_002.empty_image_depth = 'FRONT'
ob_empty_002.use_empty_image_alpha = True
ob_empty_002.empty_image_side = 'FRONT'
ob_empty_002.color = (1.0, 1.0, 1.0, 0.1338)
ob_empty_003.location = (-0.544, -2.336, 0.6719)
ob_empty_003.rotation_euler = (1.571, -0.0, 0.0)
ob_empty_003.scale = (0.298, 0.298, 0.298)
ob_empty_003.empty_display_type = 'IMAGE'
ob_empty_003.empty_display_size = 5.0
ob_empty_003.use_empty_image_alpha = True
ob_empty_003.empty_image_side = 'BACK'
ob_empty_003.color = (1.0, 1.0, 1.0, 0.4128)

# ---- collection membership
scene.collection.objects.link(ob_camera_001)
scene.collection.objects.link(ob_light)
col_collection.objects.link(ob_m4_001)
col_collection.objects.link(ob_m4)
col_collection.objects.link(ob_beziercurve)
col_collection.objects.link(ob_camera_002)
col_references.objects.link(ob_empty)
col_references.objects.link(ob_empty_001)
col_references.objects.link(ob_empty_002)
col_references.objects.link(ob_empty_003)

# ---- scene / render settings (as saved in the file)
scene.camera = ob_camera_002
scene.frame_start = 0; scene.frame_end = 250; scene.frame_set(60)
scene.render.engine = 'BLENDER_EEVEE_NEXT'
scene.render.resolution_x = 2000
scene.render.resolution_y = 2000
scene.render.filter_size = 1.0
scene.render.film_transparent = True
scene.cycles.sampling_pattern = 'TABULATED_SOBOL'
scene.cycles.use_light_tree = False
scene.eevee.light_threshold = 0.0
scene.view_settings.view_transform = 'Filmic'
bpy.context.view_layer.update()
